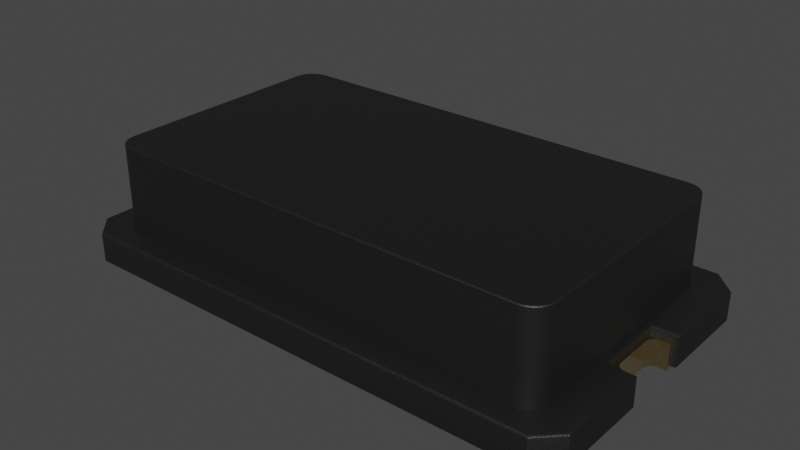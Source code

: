 # Source: Resonator_SMD_Abracon_ABM7_6x3.5x1.4mm.blend  (saved by Blender 4.1.23; exported with 4.5.12 LTS)
import bpy
from mathutils import Matrix  # noqa: F401  (used for matrix-valued properties, if any)

bpy.ops.wm.read_factory_settings(use_empty=True)
scene = bpy.context.scene
scene.name = 'Scene'

# ---- collections
col_collection = bpy.data.collections.new('Collection'); scene.collection.children.link(col_collection)

# ---- materials (node trees are filled in below, after node groups)
mat_plastic_matte_black = bpy.data.materials.new('plastic_matte_black')
mat_plastic_matte_black.use_transparent_shadow = False
mat_plastic_matte_black.preview_render_type = 'CUBE'
mat_metal_goldpins_1 = bpy.data.materials.new('metal_goldpins_1')
mat_metal_goldpins_1.alpha_threshold = 0.0
mat_metal_goldpins_1.use_transparent_shadow = False
mat_metal_goldpins_1.preview_render_type = 'CUBE'
mat_metal_goldpins_1.diffuse_color = (0.5, 0.4018, 0.08046, 1.0)
mat_metal_goldpins_1.specular_color = (0.01, 0.05, 0.01)
mat_metal_goldpins_1.roughness = 0.5

# ---- material node trees
mat_plastic_matte_black.use_nodes = True; mat_plastic_matte_black.node_tree.nodes.clear()
_N = mat_plastic_matte_black.node_tree.nodes; _L = mat_plastic_matte_black.node_tree.links
n0 = _N.new('ShaderNodeOutputMaterial'); n0.name = 'Material Output'; n0.location = (463, 300)
n1 = _N.new('ShaderNodeBsdfPrincipled'); n1.name = 'Principled BSDF'; n1.location = (173, 300)
n1.distribution = 'GGX'
n1.subsurface_method = 'BURLEY'
n1.inputs[1].default_value = 0.06818
n1.inputs[2].default_value = 0.5182
n1.inputs[3].default_value = 1.45
n1.inputs[13].default_value = 0.6432
n1.inputs[20].default_value = 0.1027
n1.inputs[27].default_value = (0.0, 0.0, 0.0, 1.0)
n1.inputs[28].default_value = 1.0
n2 = _N.new('ShaderNodeTexCoord'); n2.name = 'Texture Coordinate'; n2.location = (-1001, 105)
n3 = _N.new('ShaderNodeBump'); n3.name = 'Bump'; n3.location = (-135, -86)
n3.inputs[0].default_value = 0.1
n3.inputs[1].default_value = 0.4
n3.inputs[2].default_value = 1.0
n4 = _N.new('ShaderNodeMapping'); n4.name = 'Mapping'; n4.location = (-755, 143)
n4.inputs[3].default_value = (2.0, 2.0, 2.0)
n5 = _N.new('ShaderNodeValToRGB'); n5.name = 'ColorRamp'; n5.location = (-147, 213)
while len(n5.color_ramp.elements) > 1: n5.color_ramp.elements.remove(n5.color_ramp.elements[-1])
n5.color_ramp.elements[0].position = 0.0; n5.color_ramp.elements[0].color = (0.005014, 0.005014, 0.005014, 1.0)
_e = n5.color_ramp.elements.new(0.9955); _e.color = (0.01269, 0.01269, 0.01269, 1.0)
n6 = _N.new('ShaderNodeTexNoise'); n6.name = 'Noise Texture'; n6.location = (-455, 203)
n6.inputs[2].default_value = 200.0
n6.inputs[3].default_value = 5.6
n6.inputs[4].default_value = 0.5208
_L.new(n1.outputs[0], n0.inputs[0])
_L.new(n6.outputs[0], n5.inputs[0])
_L.new(n5.outputs[0], n1.inputs[0])
_L.new(n2.outputs[2], n4.inputs[0])
_L.new(n4.outputs[0], n6.inputs[0])
_L.new(n6.outputs[0], n3.inputs[3])
_L.new(n3.outputs[0], n1.inputs[5])
n0.is_active_output = True
mat_metal_goldpins_1.use_nodes = True; mat_metal_goldpins_1.node_tree.nodes.clear()
_N = mat_metal_goldpins_1.node_tree.nodes; _L = mat_metal_goldpins_1.node_tree.links
n0 = _N.new('ShaderNodeOutputMaterial'); n0.name = 'Material Output'; n0.location = (398, 300)
n1 = _N.new('ShaderNodeBsdfPrincipled'); n1.name = 'Principled BSDF'; n1.location = (108, 300)
n1.distribution = 'GGX'
n1.subsurface_method = 'BURLEY'
n1.inputs[1].default_value = 1.0
n1.inputs[2].default_value = 0.1841
n1.inputs[3].default_value = 1.45
n1.inputs[8].default_value = 1.0
n1.inputs[10].default_value = 0.02727
n1.inputs[13].default_value = 0.475
n1.inputs[20].default_value = 0.2891
n1.inputs[24].default_value = 0.03545
n1.inputs[27].default_value = (0.0, 0.0, 0.0, 1.0)
n1.inputs[28].default_value = 1.0
n2 = _N.new('ShaderNodeMapping'); n2.name = 'Mapping'; n2.location = (-783, 233)
n2.vector_type = 'VECTOR'
n2.inputs[3].default_value = (29.8, 40.0, 1.0)
n3 = _N.new('ShaderNodeTexCoord'); n3.name = 'Texture Coordinate'; n3.location = (-1071, 295)
n4 = _N.new('ShaderNodeTexNoise'); n4.name = 'Noise Texture'; n4.location = (-553, 188)
n4.inputs[3].default_value = 13.2
n4.inputs[4].default_value = 0.8833
n4.inputs[8].default_value = 4.0
n5 = _N.new('ShaderNodeValToRGB'); n5.name = 'ColorRamp'; n5.location = (-286, 264)
while len(n5.color_ramp.elements) > 1: n5.color_ramp.elements.remove(n5.color_ramp.elements[-1])
n5.color_ramp.elements[0].position = 0.3295; n5.color_ramp.elements[0].color = (0.9756, 0.7616, 0.4151, 1.0)
_e = n5.color_ramp.elements.new(0.8); _e.color = (0.2997, 0.2211, 0.05513, 1.0)
n6 = _N.new('ShaderNodeMix'); n6.name = 'Mix'; n6.location = (-62, 180)
n6.data_type = 'RGBA'
n6.inputs[0].default_value = 0.02727
n6.inputs[7].default_value = (0.5518, 0.2626, 0.03915, 1.0)
_L.new(n1.outputs[0], n0.inputs[0])
_L.new(n2.outputs[0], n4.inputs[0])
_L.new(n3.outputs[0], n2.inputs[0])
_L.new(n4.outputs[0], n5.inputs[0])
_L.new(n5.outputs[0], n6.inputs[6])
_L.new(n6.outputs[2], n1.inputs[0])
n0.is_active_output = True

# ---- world
world_world = bpy.data.worlds.new('World'); scene.world = world_world
world_world.use_nodes = True; world_world.node_tree.nodes.clear()
_N = world_world.node_tree.nodes; _L = world_world.node_tree.links
n0 = _N.new('ShaderNodeOutputWorld'); n0.name = 'World Output'; n0.location = (300, 300)
n1 = _N.new('ShaderNodeBackground'); n1.name = 'Background'; n1.location = (10, 300)
n1.inputs[0].default_value = (0.05088, 0.05088, 0.05088, 1.0)
_L.new(n1.outputs[0], n0.inputs[0])
n0.is_active_output = True
world_world.color = (0.05088, 0.05088, 0.05088)
world_world.use_sun_shadow = False
world_world.sun_shadow_jitter_overblur = 0.0

# ---- meshes
me_shape_9_indexedfaceset_006 = bpy.data.meshes.new('SHAPE_9_IndexedFaceSet.006')
me_shape_9_indexedfaceset_006.from_pydata([(1.102, -0.689, 0.007874), (-1.102, -0.689, 0.007874), (-1.201, -0.5906, 0.007874), (-1.201, -0.1575, 0.007874), (-1.083, -0.1575, 0.007874), (-1.201, 0.5906, 0.007874), (-1.102, 0.689, 0.007874), (1.083, 0.1575, 0.007874), (1.201, -0.1575, 0.007874), (1.083, -0.1575, 0.007874), (1.201, 0.1575, 0.007874), (1.201, 0.5906, 0.007874), (1.102, 0.689, 0.007874), (-1.201, 0.1575, 0.007874), (-1.083, 0.1575, 0.007874), (1.201, -0.5906, 0.007874), (-1.06, -0.5176, 0.1457), (-1.06, 0.5176, 0.1457), (-1.05, 0.5413, 0.1457), (-1.034, 0.5617, 0.1457), (-1.014, 0.5774, 0.1457), (-0.99, 0.5872, 0.1457), (0.99, 0.5872, 0.1457), (1.014, 0.5774, 0.1457), (1.034, 0.5617, 0.1457), (1.05, 0.5413, 0.1457), (1.06, -0.5176, 0.1457), (1.05, -0.5413, 0.1457), (1.034, -0.5617, 0.1457), (0.9646, -0.5906, 0.1457), (-1.063, -0.4921, 0.1457), (-0.99, -0.5872, 0.1457), (-1.014, -0.5774, 0.1457), (-1.034, -0.5617, 0.1457), (-1.05, -0.5413, 0.1457), (-0.9646, -0.5906, 0.1457), (1.014, -0.5774, 0.1457), (0.99, -0.5872, 0.1457), (1.063, -0.4921, 0.1457), (1.063, 0.4921, 0.1457), (0.9646, 0.5906, 0.1457), (1.06, 0.5176, 0.1457), (-0.9646, 0.5906, 0.1457), (-1.063, 0.4921, 0.1457), (1.108, -0.1102, 0.0), (1.114, -0.1184, 0.0), (1.122, -0.1246, 0.0), (1.142, -0.1299, 0.0), (1.181, -0.3937, 0.0), (0.5906, 0.3937, 0.0), (1.142, 0.1299, 0.0), (1.122, 0.1246, 0.0), (1.114, 0.1184, 0.0), (1.142, -0.1299, 0.1181), (1.132, -0.1286, 0.1181), (1.122, -0.1246, 0.1181), (1.108, -0.1102, 0.1181), (1.104, -0.1007, 0.0), (1.132, -0.1286, 0.0), (1.102, -0.09055, 0.1181), (1.102, -0.09055, 0.0), (1.102, 0.09055, 0.0), (1.102, 0.09055, 0.1181), (1.108, 0.1102, 0.1181), (1.142, 0.1299, 0.1181), (1.132, 0.1286, 0.0), (1.108, 0.1102, 0.0), (1.104, 0.1007, 0.0), (1.181, 0.1299, 0.1181), (1.181, 0.1299, 0.0), (1.181, 0.3937, 0.0), (1.181, 0.3937, 0.1181), (0.5906, -0.3937, 0.1181), (0.5906, -0.3937, 0.0), (1.181, -0.1299, 0.0), (1.181, -0.1299, 0.1181), (1.181, -0.3937, 0.1181), (1.114, -0.1184, 0.1181), (1.104, -0.1007, 0.1181), (1.104, 0.1007, 0.1181), (1.114, 0.1184, 0.1181), (1.122, 0.1246, 0.1181), (1.132, 0.1286, 0.1181), (0.5906, 0.3937, 0.1181), (-1.181, -0.1299, 0.0), (-1.142, -0.1299, 0.0), (-1.122, -0.1246, 0.0), (-1.114, -0.1184, 0.0), (-1.108, -0.1102, 0.0), (-1.104, -0.1007, 0.0), (-1.102, 0.09055, 0.0), (-1.132, 0.1286, 0.0), (-1.181, 0.1299, 0.0), (-1.181, -0.1299, 0.1181), (-1.181, -0.3937, 0.1181), (-1.181, -0.3937, 0.0), (-0.5906, -0.3937, 0.0), (-0.5906, -0.3937, 0.1181), (-0.5906, 0.3937, 0.0), (-0.5906, 0.3937, 0.1181), (-1.181, 0.3937, 0.0), (-1.181, 0.1299, 0.1181), (-1.104, 0.1007, 0.0), (-1.108, 0.1102, 0.0), (-1.114, 0.1184, 0.0), (-1.122, 0.1246, 0.0), (-1.142, 0.1299, 0.0), (-1.142, 0.1299, 0.1181), (-1.108, 0.1102, 0.1181), (-1.132, 0.1286, 0.1181), (-1.102, -0.09055, 0.0), (-1.142, -0.1299, 0.1181), (-1.132, -0.1286, 0.0), (-1.132, -0.1286, 0.1181), (-1.102, 0.09055, 0.1181), (-1.104, 0.1007, 0.1181), (-1.114, 0.1184, 0.1181), (-1.122, 0.1246, 0.1181), (-1.102, -0.09055, 0.1181), (-1.122, -0.1246, 0.1181), (-1.114, -0.1184, 0.1181), (-1.108, -0.1102, 0.1181), (-1.104, -0.1007, 0.1181), (-1.181, 0.3937, 0.1181), (1.081, -0.1714, 0.1457), (1.083, -0.1575, 0.134), (1.082, -0.1645, 0.1441), (1.083, -0.1594, 0.1398), (1.083, 0.1575, 0.134), (1.082, 0.172, 0.1457), (1.083, 0.1594, 0.1398), (1.082, 0.1647, 0.1441), (1.195, 0.1721, 0.1457), (1.201, 0.1575, 0.134), (1.198, 0.1648, 0.1441), (1.2, 0.1594, 0.1398), (1.195, 0.5803, 0.1457), (1.201, 0.5906, 0.134), (1.198, 0.5854, 0.1441), (1.2, 0.5892, 0.1398), (1.098, 0.6773, 0.1457), (1.102, 0.689, 0.134), (1.1, 0.6832, 0.1441), (1.102, 0.6874, 0.1398), (-1.098, 0.6773, 0.1457), (-1.102, 0.689, 0.134), (-1.1, 0.6832, 0.1441), (-1.102, 0.6874, 0.1398), (-1.195, 0.1715, 0.1457), (-1.201, 0.1575, 0.134), (-1.198, 0.1645, 0.1441), (-1.2, 0.1594, 0.1398), (-1.201, 0.5906, 0.134), (-1.195, 0.5801, 0.1457), (-1.2, 0.5892, 0.1398), (-1.198, 0.5853, 0.1441), (-1.081, 0.1714, 0.1457), (-1.083, 0.1575, 0.134), (-1.082, 0.1645, 0.1441), (-1.083, 0.1594, 0.1398), (-1.082, -0.172, 0.1457), (-1.083, -0.1575, 0.134), (-1.082, -0.1647, 0.1441), (-1.083, -0.1594, 0.1398), (1.201, -0.5906, 0.134), (1.195, -0.5801, 0.1457), (1.2, -0.5892, 0.1398), (1.198, -0.5853, 0.1441), (-1.098, -0.6773, 0.1457), (-1.102, -0.689, 0.134), (-1.1, -0.6832, 0.1441), (-1.102, -0.6874, 0.1398), (-1.201, -0.5906, 0.134), (-1.195, -0.5803, 0.1457), (-1.2, -0.5892, 0.1398), (-1.198, -0.5854, 0.1441), (1.098, -0.6773, 0.1457), (1.102, -0.689, 0.134), (1.1, -0.6832, 0.1441), (1.102, -0.6874, 0.1398), (1.195, -0.1715, 0.1457), (1.201, -0.1575, 0.134), (1.198, -0.1645, 0.1441), (1.2, -0.1594, 0.1398), (-1.201, -0.1575, 0.134), (-1.195, -0.1721, 0.1457), (-1.2, -0.1594, 0.1398), (-1.198, -0.1648, 0.1441), (-1.058, -0.4918, 0.5459), (-1.063, -0.4921, 0.5406), (-1.061, -0.492, 0.5443), (-0.9887, -0.582, 0.5459), (-0.99, -0.5872, 0.5406), (-0.9896, -0.5857, 0.5443), (-1.011, -0.5727, 0.5459), (-1.014, -0.5774, 0.5406), (-1.013, -0.576, 0.5443), (-1.03, -0.5579, 0.5459), (-1.034, -0.5617, 0.5406), (-1.033, -0.5606, 0.5443), (-1.05, -0.5413, 0.5406), (-1.045, -0.5387, 0.5459), (-1.048, -0.5406, 0.5443), (-1.06, -0.5176, 0.5406), (-1.054, -0.5162, 0.5459), (-1.058, -0.5172, 0.5443), (1.058, -0.4918, 0.5459), (1.063, -0.4921, 0.5406), (1.061, -0.492, 0.5443), (1.06, -0.5176, 0.5406), (1.054, -0.5162, 0.5459), (1.058, -0.5172, 0.5443), (1.034, -0.5617, 0.5406), (1.03, -0.5579, 0.5459), (1.033, -0.5606, 0.5443), (1.058, 0.4918, 0.5459), (1.063, 0.4921, 0.5406), (1.061, 0.492, 0.5443), (0.9642, 0.5852, 0.5459), (0.9646, 0.5906, 0.5406), (0.9645, 0.589, 0.5443), (1.03, 0.5579, 0.5459), (1.034, 0.5617, 0.5406), (1.033, 0.5606, 0.5443), (1.05, 0.5413, 0.5406), (1.045, 0.5387, 0.5459), (1.048, 0.5406, 0.5443), (-1.045, 0.5387, 0.5459), (-1.05, 0.5413, 0.5406), (-1.048, 0.5406, 0.5443), (-1.011, 0.5727, 0.5459), (-1.014, 0.5774, 0.5406), (-1.013, 0.576, 0.5443), (-0.99, 0.5872, 0.5406), (-0.9887, 0.582, 0.5459), (-0.9896, 0.5857, 0.5443), (-0.9646, -0.5906, 0.5406), (-0.9642, -0.5852, 0.5459), (-0.9645, -0.589, 0.5443), (0.9642, -0.5852, 0.5459), (0.9646, -0.5906, 0.5406), (0.9645, -0.589, 0.5443), (1.045, -0.5387, 0.5459), (1.05, -0.5413, 0.5406), (1.048, -0.5406, 0.5443), (1.011, -0.5727, 0.5459), (1.014, -0.5774, 0.5406), (1.013, -0.576, 0.5443), (0.99, -0.5872, 0.5406), (0.9887, -0.582, 0.5459), (0.9896, -0.5857, 0.5443), (0.9887, 0.582, 0.5459), (0.99, 0.5872, 0.5406), (0.9896, 0.5857, 0.5443), (1.014, 0.5774, 0.5406), (1.011, 0.5727, 0.5459), (1.013, 0.576, 0.5443), (1.054, 0.5162, 0.5459), (1.06, 0.5176, 0.5406), (1.058, 0.5172, 0.5443), (-0.9642, 0.5852, 0.5459), (-0.9646, 0.5906, 0.5406), (-0.9645, 0.589, 0.5443), (-1.058, 0.4918, 0.5459), (-1.063, 0.4921, 0.5406), (-1.061, 0.492, 0.5443), (-1.06, 0.5176, 0.5406), (-1.054, 0.5162, 0.5459), (-1.058, 0.5172, 0.5443), (-1.034, 0.5617, 0.5406), (-1.03, 0.5579, 0.5459), (-1.033, 0.5606, 0.5443)], [], [(9, 15, 8), (9, 0, 15), (11, 7, 10), (12, 7, 11), (4, 1, 0), (4, 2, 1), (4, 0, 9), (3, 2, 4), (14, 9, 7), (14, 4, 9), (5, 13, 14), (6, 7, 12), (6, 14, 7), (6, 5, 14), (165, 176, 27), (8, 164, 181), (180, 38, 124), (184, 2, 3), (39, 124, 38), (7, 125, 128), (10, 7, 128), (11, 10, 133), (11, 133, 137), (136, 132, 39), (137, 141, 12), (140, 136, 25), (140, 40, 42), (145, 5, 6), (145, 152, 5), (144, 19, 18), (152, 149, 5), (14, 13, 149), (14, 149, 157), (43, 156, 148), (157, 161, 4), (30, 160, 156), (161, 184, 3), (160, 30, 185), (1, 2, 172), (0, 1, 169), (30, 16, 173), (176, 168, 35), (1, 172, 169), (36, 176, 37), (8, 15, 164), (0, 169, 177), (185, 30, 173), (34, 33, 168), (184, 172, 2), (32, 168, 33), (31, 168, 32), (27, 176, 28), (16, 34, 173), (177, 164, 15), (5, 149, 13), (18, 17, 153), (157, 4, 14), (17, 43, 153), (144, 20, 19), (144, 18, 153), (21, 20, 144), (42, 21, 144), (43, 148, 153), (177, 15, 0), (181, 9, 8), (35, 168, 31), (28, 176, 36), (176, 35, 29), (176, 29, 37), (180, 165, 38), (165, 27, 26), (34, 168, 173), (165, 26, 38), (39, 132, 129), (10, 128, 133), (137, 12, 11), (136, 39, 41), (141, 6, 12), (140, 23, 22), (140, 24, 23), (140, 42, 144), (136, 41, 25), (141, 145, 6), (140, 25, 24), (140, 22, 40), (161, 3, 4), (30, 156, 43), (39, 129, 124), (181, 125, 9), (269, 19, 20), (31, 236, 35), (34, 200, 198), (32, 192, 31), (33, 195, 32), (30, 203, 16), (207, 26, 209), (248, 37, 240), (246, 36, 248), (252, 22, 23), (243, 26, 27), (252, 23, 254), (248, 36, 37), (219, 22, 252), (246, 28, 36), (212, 28, 246), (209, 26, 243), (39, 38, 207), (39, 207, 216), (216, 41, 39), (224, 24, 25), (254, 23, 222), (224, 25, 258), (264, 17, 266), (258, 25, 41), (219, 261, 42), (29, 35, 236), (233, 21, 42), (233, 42, 261), (231, 20, 21), (228, 18, 19), (231, 21, 233), (266, 17, 18), (264, 30, 43), (33, 198, 195), (16, 203, 200), (34, 198, 33), (16, 200, 34), (266, 18, 228), (29, 236, 240), (269, 20, 231), (31, 192, 236), (32, 195, 192), (264, 43, 17), (240, 37, 29), (258, 41, 216), (212, 27, 28), (207, 38, 26), (243, 27, 212), (219, 42, 40), (219, 40, 22), (222, 24, 224), (222, 23, 24), (228, 19, 269), (47, 48, 74), (58, 48, 47), (46, 48, 58), (45, 48, 46), (73, 60, 61), (73, 57, 60), (73, 44, 57), (73, 45, 44), (73, 48, 45), (70, 50, 69), (70, 65, 50), (70, 51, 65), (70, 52, 51), (49, 66, 52), (49, 67, 66), (49, 61, 67), (49, 73, 61), (49, 52, 70), (78, 59, 60), (78, 60, 57), (56, 57, 44), (56, 78, 57), (77, 44, 45), (77, 56, 44), (55, 45, 46), (55, 77, 45), (54, 46, 58), (54, 55, 46), (53, 58, 47), (53, 54, 58), (61, 59, 62), (61, 60, 59), (82, 64, 50), (82, 50, 65), (81, 65, 51), (81, 82, 65), (80, 51, 52), (80, 81, 51), (63, 52, 66), (63, 80, 52), (79, 66, 67), (79, 63, 66), (62, 67, 61), (62, 79, 67), (69, 64, 68), (69, 50, 64), (70, 68, 71), (70, 69, 68), (71, 49, 70), (71, 83, 49), (83, 73, 49), (83, 72, 73), (48, 72, 76), (48, 73, 72), (74, 76, 75), (74, 48, 76), (75, 47, 74), (75, 53, 47), (77, 76, 72), (55, 76, 77), (56, 77, 72), (54, 76, 55), (78, 56, 72), (59, 78, 72), (53, 76, 54), (75, 76, 53), (62, 72, 83), (62, 59, 72), (79, 62, 83), (63, 79, 83), (80, 63, 83), (71, 81, 80), (71, 82, 81), (71, 64, 82), (71, 68, 64), (71, 80, 83), (87, 95, 96), (86, 95, 87), (88, 87, 96), (89, 88, 96), (112, 95, 86), (110, 89, 96), (85, 95, 112), (84, 95, 85), (90, 96, 98), (90, 110, 96), (102, 90, 98), (103, 102, 98), (104, 103, 98), (100, 105, 104), (100, 91, 105), (100, 106, 91), (100, 92, 106), (100, 104, 98), (111, 84, 85), (111, 93, 84), (93, 94, 95), (93, 95, 84), (96, 95, 94), (96, 94, 97), (98, 96, 97), (98, 97, 99), (99, 100, 98), (99, 123, 100), (123, 92, 100), (123, 101, 92), (106, 92, 101), (106, 101, 107), (115, 114, 90), (115, 90, 102), (108, 102, 103), (108, 115, 102), (116, 103, 104), (116, 108, 103), (117, 104, 105), (117, 116, 104), (109, 105, 91), (109, 117, 105), (107, 91, 106), (107, 109, 91), (114, 110, 90), (114, 118, 110), (111, 85, 112), (113, 112, 86), (113, 111, 112), (119, 86, 87), (119, 113, 86), (120, 87, 88), (120, 119, 87), (121, 88, 89), (121, 120, 88), (122, 89, 110), (122, 121, 89), (118, 122, 110), (111, 94, 93), (113, 94, 111), (119, 94, 113), (120, 94, 119), (97, 118, 114), (97, 120, 121), (97, 121, 122), (97, 122, 118), (97, 94, 120), (123, 116, 117), (123, 117, 109), (123, 109, 107), (123, 107, 101), (99, 114, 115), (99, 115, 108), (99, 108, 116), (99, 116, 123), (99, 97, 114), (30, 189, 203), (264, 189, 30), (129, 132, 134, 131), (131, 134, 135, 130), (130, 135, 133, 128), (149, 152, 154, 151), (151, 154, 155, 150), (150, 155, 153, 148), (169, 172, 174, 171), (171, 174, 175, 170), (170, 175, 173, 168), (168, 176, 178, 170), (170, 178, 179, 171), (171, 179, 177, 169), (172, 184, 186, 174), (174, 186, 187, 175), (175, 187, 185, 173), (165, 180, 182, 167), (167, 182, 183, 166), (166, 183, 181, 164), (125, 181, 183, 127), (127, 183, 182, 126), (126, 182, 180, 124), (124, 129, 131, 126), (126, 131, 130, 127), (127, 130, 128, 125), (132, 136, 138, 134), (134, 138, 139, 135), (135, 139, 137, 133), (136, 140, 142, 138), (138, 142, 143, 139), (139, 143, 141, 137), (145, 141, 143, 147), (147, 143, 142, 146), (146, 142, 140, 144), (144, 153, 155, 146), (146, 155, 154, 147), (147, 154, 152, 145), (148, 156, 158, 150), (150, 158, 159, 151), (151, 159, 157, 149), (156, 160, 162, 158), (158, 162, 163, 159), (159, 163, 161, 157), (184, 161, 163, 186), (186, 163, 162, 187), (187, 162, 160, 185), (176, 165, 167, 178), (178, 167, 166, 179), (179, 166, 164, 177), (7, 9, 125), (198, 200, 202, 199), (199, 202, 201, 197), (200, 203, 205, 202), (202, 205, 204, 201), (195, 198, 199, 196), (196, 199, 197, 194), (192, 195, 196, 193), (193, 196, 194, 191), (207, 209, 211, 208), (208, 211, 210, 206), (222, 224, 226, 223), (223, 226, 225, 221), (231, 233, 235, 232), (232, 235, 234, 230), (240, 236, 238, 241), (241, 238, 237, 239), (246, 248, 250, 247), (247, 250, 249, 245), (264, 266, 268, 265), (265, 268, 267, 263), (252, 254, 256, 253), (253, 256, 255, 251), (248, 240, 241, 250), (250, 241, 239, 249), (189, 264, 265, 190), (190, 265, 263, 188), (236, 192, 193, 238), (238, 193, 191, 237), (203, 189, 190, 205), (205, 190, 188, 204), (243, 212, 214, 244), (244, 214, 213, 242), (212, 246, 247, 214), (214, 247, 245, 213), (209, 243, 244, 211), (211, 244, 242, 210), (216, 207, 208, 217), (217, 208, 206, 215), (254, 222, 223, 256), (256, 223, 221, 255), (258, 216, 217, 259), (259, 217, 215, 257), (224, 258, 259, 226), (226, 259, 257, 225), (219, 252, 253, 220), (220, 253, 251, 218), (261, 219, 220, 262), (262, 220, 218, 260), (228, 269, 271, 229), (229, 271, 270, 227), (233, 261, 262, 235), (235, 262, 260, 234), (269, 231, 232, 271), (271, 232, 230, 270), (266, 228, 229, 268), (268, 229, 227, 267), (197, 201, 204, 188, 263, 267, 227, 270, 230, 234, 260, 218, 251, 255, 221, 225, 257, 215, 206, 210, 242, 213, 245, 249, 239, 237, 191, 194)])
me_shape_9_indexedfaceset_006.polygons.foreach_set('use_smooth', [True] * 403)
me_shape_9_indexedfaceset_006.polygons.foreach_set('material_index', [0, 0, 0, 0, 0, 0, 0, 0, 0, 0, 0, 0, 0, 0, 0, 0, 0, 0, 0, 0, 0, 0, 0, 0, 0, 0, 0, 0, 0, 0, 0, 0, 0, 0, 0, 0, 0, 0, 0, 0, 0, 0, 0, 0, 0, 0, 0, 0, 0, 0, 0, 0, 0, 0, 0, 0, 0, 0, 0, 0, 0, 0, 0, 0, 0, 0, 0, 0, 0, 0, 0, 0, 0, 0, 0, 0, 0, 0, 0, 0, 0, 0, 0, 0, 0, 0, 0, 0, 0, 0, 0, 0, 0, 0, 0, 0, 0, 0, 0, 0, 0, 0, 0, 0, 0, 0, 0, 0, 0, 0, 0, 0, 0, 0, 0, 0, 0, 0, 0, 0, 0, 0, 0, 0, 0, 0, 0, 0, 0, 0, 0, 0, 0, 0, 0, 0, 0, 0, 0, 0, 0, 0, 0, 1, 1, 1, 1, 1, 1, 1, 1, 1, 1, 1, 1, 1, 1, 1, 1, 1, 1, 1, 1, 1, 1, 1, 1, 1, 1, 1, 1, 1, 1, 1, 1, 1, 1, 1, 1, 1, 1, 1, 1, 1, 1, 1, 1, 1, 1, 1, 1, 1, 1, 1, 1, 1, 1, 1, 1, 1, 1, 1, 1, 1, 1, 1, 1, 1, 1, 1, 1, 1, 1, 1, 1, 1, 1, 1, 1, 1, 1, 1, 1, 1, 1, 1, 1, 1, 1, 1, 1, 1, 1, 1, 1, 1, 1, 1, 1, 1, 1, 1, 1, 1, 1, 1, 1, 1, 1, 1, 1, 1, 1, 1, 1, 1, 1, 1, 1, 1, 1, 1, 1, 1, 1, 1, 1, 1, 1, 1, 1, 1, 1, 1, 1, 1, 1, 1, 1, 1, 1, 1, 1, 1, 1, 1, 1, 1, 1, 1, 1, 1, 1, 1, 1, 0, 0, 0, 0, 0, 0, 0, 0, 0, 0, 0, 0, 0, 0, 0, 0, 0, 0, 0, 0, 0, 0, 0, 0, 0, 0, 0, 0, 0, 0, 0, 0, 0, 0, 0, 0, 0, 0, 0, 0, 0, 0, 0, 0, 0, 0, 0, 0, 0, 0, 0, 0, 0, 0, 0, 0, 0, 0, 0, 0, 0, 0, 0, 0, 0, 0, 0, 0, 0, 0, 0, 0, 0, 0, 0, 0, 0, 0, 0, 0, 0, 0, 0, 0, 0, 0, 0, 0, 0, 0, 0, 0, 0, 0, 0, 0, 0, 0, 0, 0, 0, 0, 0, 0, 0, 0, 0, 0])
_k = set([(0, 1), (0, 15), (0, 177), (1, 2), (1, 169), (2, 3), (2, 172), (3, 4), (3, 184), (4, 14), (4, 161), (5, 6), (5, 13), (5, 152), (6, 12), (6, 145), (7, 9), (7, 10), (7, 128), (8, 9), (8, 15), (8, 181), (9, 125), (10, 11), (10, 133), (11, 12), (11, 137), (12, 141), (13, 14), (13, 149), (14, 157), (15, 164), (16, 30), (16, 34), (17, 18), (17, 43), (18, 19), (19, 20), (20, 21), (21, 42), (22, 23), (22, 40), (23, 24), (24, 25), (25, 41), (26, 27), (26, 38), (27, 28), (28, 36), (29, 35), (29, 37), (30, 43), (31, 32), (31, 35), (32, 33), (33, 34), (36, 37), (38, 39), (39, 41), (40, 42), (44, 45), (44, 57), (45, 46), (46, 58), (47, 58), (47, 74), (48, 73), (48, 74), (48, 76), (49, 70), (49, 73), (49, 83), (50, 65), (50, 69), (51, 52), (51, 65), (52, 66), (53, 54), (53, 75), (54, 55), (55, 77), (56, 77), (56, 78), (57, 60), (59, 62), (59, 78), (60, 61), (61, 67), (62, 79), (63, 79), (63, 80), (64, 68), (64, 82), (66, 67), (68, 69), (68, 71), (69, 70), (70, 71), (71, 83), (72, 73), (72, 76), (72, 83), (74, 75), (75, 76), (80, 81), (81, 82), (84, 85), (84, 93), (84, 95), (85, 112), (86, 87), (86, 112), (87, 88), (88, 89), (89, 110), (90, 102), (90, 110), (91, 105), (91, 106), (92, 100), (92, 101), (92, 106), (93, 94), (93, 111), (94, 95), (94, 97), (95, 96), (96, 97), (96, 98), (97, 99), (98, 99), (98, 100), (99, 123), (100, 123), (101, 107), (101, 123), (102, 103), (103, 104), (104, 105), (107, 109), (108, 115), (108, 116), (109, 117), (111, 113), (113, 119), (114, 115), (114, 118), (116, 117), (118, 122), (119, 120), (120, 121), (121, 122), (124, 126), (124, 129), (125, 127), (126, 127), (127, 183), (128, 130), (129, 131), (130, 131), (130, 135), (133, 135), (134, 135), (134, 138), (137, 139), (138, 139), (139, 143), (141, 143), (142, 143), (142, 146), (145, 147), (146, 147), (147, 154), (148, 150), (149, 151), (150, 151), (150, 155), (151, 159), (152, 154), (154, 155), (156, 158), (156, 160), (157, 159), (158, 159), (160, 162), (161, 163), (162, 163), (163, 186), (164, 166), (166, 167), (166, 179), (167, 182), (169, 171), (170, 171), (170, 178), (171, 174), (172, 174), (174, 175), (175, 187), (177, 179), (178, 179), (180, 182), (181, 183), (182, 183), (184, 186), (186, 187), (188, 204), (188, 263), (189, 203), (189, 264), (191, 194), (191, 237), (192, 195), (192, 236), (194, 197), (195, 198), (197, 201), (198, 200), (200, 203), (201, 204), (206, 210), (206, 215), (207, 209), (207, 216), (209, 243), (210, 242), (212, 243), (212, 246), (213, 242), (213, 245), (215, 257), (216, 258), (218, 251), (218, 260), (219, 252), (219, 261), (221, 225), (221, 255), (222, 224), (222, 254), (224, 258), (225, 257), (227, 267), (227, 270), (228, 266), (228, 269), (230, 234), (230, 270), (231, 233), (231, 269), (233, 261), (234, 260), (236, 240), (237, 239), (239, 249), (240, 248), (245, 249), (246, 248), (251, 255), (252, 254), (263, 267), (264, 266)])
me_shape_9_indexedfaceset_006.attributes.new('sharp_edge', 'BOOLEAN', 'EDGE').data.foreach_set('value', [ (min(e.vertices), max(e.vertices)) in _k for e in me_shape_9_indexedfaceset_006.edges])
_uv = me_shape_9_indexedfaceset_006.uv_layers.new(name='UVMap')
_uv.uv.foreach_set('vector', [0.9507, 0.4349, 0.9999, 0.2546, 0.9999, 0.4349, 0.9507, 0.4349, 0.9589, 0.2136, 0.9999, 0.2546, 0.9999, 0.7464, 0.9507, 0.5661, 0.9999, 0.5661, 0.9589, 0.7874, 0.9507, 0.5661, 0.9999, 0.7464, 0.04907, 0.4349, 0.04088, 0.2136, 0.9589, 0.2136, 0.04907, 0.4349, -0.0001064, 0.2546, 0.04088, 0.2136, 0.04907, 0.4349, 0.9589, 0.2136, 0.9507, 0.4349, -0.0001064, 0.4349, -0.0001064, 0.2546, 0.04907, 0.4349, 0.04907, 0.5661, 0.9507, 0.4349, 0.9507, 0.5661, 0.04907, 0.5661, 0.04907, 0.4349, 0.9507, 0.4349, -0.0001064, 0.7464, -0.0001064, 0.5661, 0.04907, 0.5661, 0.04088, 0.7874, 0.9507, 0.5661, 0.9589, 0.7874, 0.04088, 0.7874, 0.04907, 0.5661, 0.9507, 0.5661, 0.04088, 0.7874, -0.0001064, 0.7464, 0.04907, 0.5661, 0.9974, 0.2589, 0.9569, 0.2184, 0.937, 0.2751, 0.4349, 0.4499, 0.2546, 0.5025, 0.4349, 0.5025, 0.9975, 0.4291, 0.9425, 0.2956, 0.9502, 0.4291, 0.4349, 0.5025, 0.2546, 0.4499, 0.4349, 0.4499, 0.9425, 0.7054, 0.9502, 0.4291, 0.9425, 0.2956, 0.5661, 0.4499, 0.4349, 0.5025, 0.5661, 0.5025, 0.9999, 0.4499, 0.9507, 0.4499, 0.9507, 0.5025, 0.7464, 0.4499, 0.5661, 0.4499, 0.5661, 0.5025, 0.7464, 0.4499, 0.5661, 0.5025, 0.7464, 0.5025, 0.9973, 0.7421, 0.9974, 0.5721, 0.9425, 0.7054, 0.9999, 0.5025, 0.9589, 0.5025, 0.9589, 0.4499, 0.9569, 0.7825, 0.9973, 0.7421, 0.937, 0.7259, 0.9569, 0.7825, 0.9015, 0.7464, 0.09825, 0.7464, 0.04088, 0.5025, -0.0001064, 0.4499, 0.04088, 0.4499, 0.04088, 0.5025, -0.0001064, 0.5025, -0.0001064, 0.4499, 0.04288, 0.7825, 0.06927, 0.7344, 0.06276, 0.7259, 0.7464, 0.5025, 0.5661, 0.5025, 0.7464, 0.4499, 0.04907, 0.4499, -0.0001064, 0.4499, -0.0001064, 0.5025, 0.04907, 0.4499, -0.0001064, 0.5025, 0.04907, 0.5025, 0.05727, 0.7054, 0.0496, 0.5719, 0.002303, 0.5719, 0.5661, 0.5025, 0.4349, 0.5025, 0.4349, 0.4499, 0.05727, 0.2956, 0.04943, 0.4289, 0.0496, 0.5719, 0.04907, 0.5025, -0.0001064, 0.5025, -0.0001064, 0.4499, 0.04943, 0.4289, 0.05727, 0.2956, 0.002392, 0.4288, 0.04088, 0.4499, -0.0001064, 0.4499, -0.0001064, 0.5025, 0.9589, 0.4499, 0.04088, 0.4499, 0.04088, 0.5025, 0.05727, 0.2956, 0.05867, 0.285, 0.002482, 0.2588, 0.9569, 0.2184, 0.04288, 0.2184, 0.09825, 0.2546, 0.04088, 0.4499, -0.0001064, 0.5025, 0.04088, 0.5025, 0.922, 0.2601, 0.9569, 0.2184, 0.9121, 0.256, 0.4349, 0.4499, 0.2546, 0.4499, 0.2546, 0.5025, 0.9589, 0.4499, 0.04088, 0.5025, 0.9589, 0.5025, 0.002392, 0.4288, 0.05727, 0.2956, 0.002482, 0.2588, 0.06276, 0.2751, 0.06927, 0.2666, 0.04288, 0.2184, 0.4349, 0.5025, 0.2546, 0.5025, 0.2546, 0.4499, 0.07776, 0.2601, 0.04288, 0.2184, 0.06927, 0.2666, 0.08765, 0.256, 0.04288, 0.2184, 0.07776, 0.2601, 0.937, 0.2751, 0.9569, 0.2184, 0.9305, 0.2666, 0.05867, 0.285, 0.06276, 0.2751, 0.002482, 0.2588, 0.9589, 0.5025, 0.9999, 0.5025, 0.9999, 0.4499, 0.7464, 0.4499, 0.5661, 0.5025, 0.5661, 0.4499, 0.06276, 0.7259, 0.05867, 0.716, 0.002396, 0.742, 0.5661, 0.5025, 0.4349, 0.4499, 0.5661, 0.4499, 0.05867, 0.716, 0.05727, 0.7054, 0.002396, 0.742, 0.04288, 0.7825, 0.07776, 0.7409, 0.06927, 0.7344, 0.04288, 0.7825, 0.06276, 0.7259, 0.002396, 0.742, 0.08765, 0.745, 0.07776, 0.7409, 0.04288, 0.7825, 0.09825, 0.7464, 0.08765, 0.745, 0.04288, 0.7825, 0.05727, 0.7054, 0.002303, 0.5719, 0.002396, 0.742, 0.9589, 0.5025, 0.9999, 0.4499, 0.9589, 0.4499, 0.9999, 0.5025, 0.9507, 0.4499, 0.9999, 0.4499, 0.09825, 0.2546, 0.04288, 0.2184, 0.08765, 0.256, 0.9305, 0.2666, 0.9569, 0.2184, 0.922, 0.2601, 0.9569, 0.2184, 0.09825, 0.2546, 0.9015, 0.2546, 0.9569, 0.2184, 0.9015, 0.2546, 0.9121, 0.256, 0.9975, 0.4291, 0.9974, 0.2589, 0.9425, 0.2956, 0.9974, 0.2589, 0.937, 0.2751, 0.9411, 0.285, 0.06276, 0.2751, 0.04288, 0.2184, 0.002482, 0.2588, 0.9974, 0.2589, 0.9411, 0.285, 0.9425, 0.2956, 0.9425, 0.7054, 0.9974, 0.5721, 0.9504, 0.5721, 0.9999, 0.4499, 0.9507, 0.5025, 0.9999, 0.5025, 0.9999, 0.5025, 0.9589, 0.4499, 0.9999, 0.4499, 0.9973, 0.7421, 0.9425, 0.7054, 0.9411, 0.716, 0.9589, 0.5025, 0.04088, 0.4499, 0.9589, 0.4499, 0.9569, 0.7825, 0.922, 0.7409, 0.9121, 0.745, 0.9569, 0.7825, 0.9305, 0.7344, 0.922, 0.7409, 0.9569, 0.7825, 0.09825, 0.7464, 0.04288, 0.7825, 0.9973, 0.7421, 0.9411, 0.716, 0.937, 0.7259, 0.9589, 0.5025, 0.04088, 0.5025, 0.04088, 0.4499, 0.9569, 0.7825, 0.937, 0.7259, 0.9305, 0.7344, 0.9569, 0.7825, 0.9121, 0.745, 0.9015, 0.7464, 0.04907, 0.5025, -0.0001064, 0.4499, 0.04907, 0.4499, 0.05727, 0.2956, 0.0496, 0.5719, 0.05727, 0.7054, 0.9425, 0.7054, 0.9504, 0.5721, 0.9502, 0.4291, 0.9999, 0.5025, 0.9507, 0.5025, 0.9507, 0.4499, 0.06927, 0.6718, 0.06927, 0.5073, 0.07776, 0.5073, 0.08765, 0.5073, 0.09825, 0.6718, 0.09825, 0.5073, 0.2751, 0.5073, 0.2751, 0.6718, 0.2666, 0.6718, 0.07776, 0.5073, 0.08765, 0.6718, 0.08765, 0.5073, 0.06927, 0.5073, 0.07776, 0.6718, 0.07776, 0.5073, 0.2956, 0.5073, 0.285, 0.6718, 0.285, 0.5073, 0.2956, 0.6718, 0.285, 0.5073, 0.285, 0.6718, 0.9121, 0.6718, 0.9121, 0.5073, 0.9015, 0.6718, 0.922, 0.6718, 0.922, 0.5073, 0.9121, 0.6718, 0.9121, 0.6718, 0.9121, 0.5073, 0.922, 0.5073, 0.2751, 0.6718, 0.285, 0.5073, 0.2751, 0.5073, 0.9121, 0.6718, 0.922, 0.5073, 0.922, 0.6718, 0.9121, 0.6718, 0.922, 0.5073, 0.9121, 0.5073, 0.9015, 0.6718, 0.9121, 0.5073, 0.9121, 0.6718, 0.922, 0.6718, 0.9305, 0.5073, 0.922, 0.5073, 0.9305, 0.6718, 0.9305, 0.5073, 0.922, 0.6718, 0.285, 0.6718, 0.285, 0.5073, 0.2751, 0.6718, 0.7054, 0.5073, 0.2956, 0.5073, 0.2956, 0.6718, 0.7054, 0.5073, 0.2956, 0.6718, 0.7054, 0.6718, 0.7054, 0.6718, 0.716, 0.5073, 0.7054, 0.5073, 0.7259, 0.6718, 0.7344, 0.5073, 0.7259, 0.5073, 0.922, 0.6718, 0.922, 0.5073, 0.9305, 0.6718, 0.7259, 0.6718, 0.7259, 0.5073, 0.716, 0.6718, 0.7054, 0.6718, 0.716, 0.5073, 0.716, 0.6718, 0.716, 0.6718, 0.7259, 0.5073, 0.716, 0.5073, 0.9015, 0.6718, 0.09825, 0.6718, 0.09825, 0.5073, 0.9015, 0.5073, 0.09825, 0.5073, 0.09825, 0.6718, 0.08765, 0.6718, 0.08765, 0.5073, 0.09825, 0.5073, 0.08765, 0.6718, 0.09825, 0.5073, 0.09825, 0.6718, 0.07776, 0.6718, 0.07776, 0.5073, 0.08765, 0.5073, 0.7259, 0.6718, 0.7259, 0.5073, 0.7344, 0.5073, 0.07776, 0.6718, 0.08765, 0.5073, 0.08765, 0.6718, 0.716, 0.6718, 0.716, 0.5073, 0.7259, 0.5073, 0.7054, 0.6718, 0.2956, 0.5073, 0.7054, 0.5073, 0.06927, 0.5073, 0.06927, 0.6718, 0.07776, 0.6718, 0.285, 0.5073, 0.285, 0.6718, 0.2751, 0.6718, 0.2751, 0.5073, 0.2666, 0.6718, 0.2666, 0.5073, 0.285, 0.5073, 0.2751, 0.6718, 0.2751, 0.5073, 0.716, 0.6718, 0.7259, 0.5073, 0.7259, 0.6718, 0.9015, 0.5073, 0.09825, 0.6718, 0.9015, 0.6718, 0.06927, 0.6718, 0.07776, 0.5073, 0.07776, 0.6718, 0.08765, 0.5073, 0.08765, 0.6718, 0.09825, 0.6718, 0.07776, 0.5073, 0.07776, 0.6718, 0.08765, 0.6718, 0.7054, 0.6718, 0.7054, 0.5073, 0.716, 0.5073, 0.9015, 0.6718, 0.9121, 0.5073, 0.9015, 0.5073, 0.716, 0.6718, 0.716, 0.5073, 0.7054, 0.6718, 0.2666, 0.6718, 0.2751, 0.5073, 0.2666, 0.5073, 0.2956, 0.6718, 0.2956, 0.5073, 0.285, 0.5073, 0.2751, 0.6718, 0.2751, 0.5073, 0.2666, 0.6718, 0.9015, 0.6718, 0.09825, 0.5073, 0.9015, 0.5073, 0.9015, 0.6718, 0.9015, 0.5073, 0.9121, 0.5073, 0.7344, 0.6718, 0.7344, 0.5073, 0.7259, 0.6718, 0.9305, 0.6718, 0.922, 0.5073, 0.9305, 0.5073, 0.7259, 0.6718, 0.7344, 0.5073, 0.7344, 0.6718, 0.9753, 0.4464, 0.9917, 0.3366, 0.9917, 0.4464, 0.9711, 0.4469, 0.9917, 0.3366, 0.9753, 0.4464, 0.9671, 0.4486, 0.9917, 0.3366, 0.9711, 0.4469, 0.9637, 0.4512, 0.9917, 0.3366, 0.9671, 0.4486, 0.7458, 0.3366, 0.9589, 0.4628, 0.9589, 0.5382, 0.7458, 0.3366, 0.9595, 0.4585, 0.9589, 0.4628, 0.7458, 0.3366, 0.9611, 0.4546, 0.9595, 0.4585, 0.7458, 0.3366, 0.9637, 0.4512, 0.9611, 0.4546, 0.7458, 0.3366, 0.9917, 0.3366, 0.9637, 0.4512, 0.9917, 0.6644, 0.9753, 0.5546, 0.9917, 0.5546, 0.9917, 0.6644, 0.9711, 0.554, 0.9753, 0.5546, 0.9917, 0.6644, 0.9671, 0.5524, 0.9711, 0.554, 0.9917, 0.6644, 0.9637, 0.5498, 0.9671, 0.5524, 0.7458, 0.6644, 0.9611, 0.5464, 0.9637, 0.5498, 0.7458, 0.6644, 0.9595, 0.5424, 0.9611, 0.5464, 0.7458, 0.6644, 0.9589, 0.5382, 0.9595, 0.5424, 0.7458, 0.6644, 0.7458, 0.3366, 0.9589, 0.5382, 0.7458, 0.6644, 0.9637, 0.5498, 0.9917, 0.6644, 0.4585, 0.4958, 0.4628, 0.4958, 0.4628, 0.4467, 0.4585, 0.4958, 0.4628, 0.4467, 0.4585, 0.4467, 0.4546, 0.4958, 0.4585, 0.4467, 0.4546, 0.4467, 0.4546, 0.4958, 0.4585, 0.4958, 0.4585, 0.4467, 0.4512, 0.4958, 0.4546, 0.4467, 0.4512, 0.4467, 0.4512, 0.4958, 0.4546, 0.4958, 0.4546, 0.4467, 0.9671, 0.4958, 0.9637, 0.4467, 0.9671, 0.4467, 0.9671, 0.4958, 0.9637, 0.4958, 0.9637, 0.4467, 0.9711, 0.4958, 0.9671, 0.4467, 0.9711, 0.4467, 0.9711, 0.4958, 0.9671, 0.4958, 0.9671, 0.4467, 0.9753, 0.4958, 0.9711, 0.4467, 0.9753, 0.4467, 0.9753, 0.4958, 0.9711, 0.4958, 0.9711, 0.4467, 0.5382, 0.4467, 0.4628, 0.4958, 0.5382, 0.4958, 0.5382, 0.4467, 0.4628, 0.4467, 0.4628, 0.4958, 0.9711, 0.4958, 0.9753, 0.4958, 0.9753, 0.4467, 0.9711, 0.4958, 0.9753, 0.4467, 0.9711, 0.4467, 0.9671, 0.4958, 0.9711, 0.4467, 0.9671, 0.4467, 0.9671, 0.4958, 0.9711, 0.4958, 0.9711, 0.4467, 0.9637, 0.4958, 0.9671, 0.4467, 0.9637, 0.4467, 0.9637, 0.4958, 0.9671, 0.4958, 0.9671, 0.4467, 0.5464, 0.4958, 0.5498, 0.4467, 0.5464, 0.4467, 0.5464, 0.4958, 0.5498, 0.4958, 0.5498, 0.4467, 0.5424, 0.4958, 0.5464, 0.4467, 0.5424, 0.4467, 0.5424, 0.4958, 0.5464, 0.4958, 0.5464, 0.4467, 0.5382, 0.4958, 0.5424, 0.4467, 0.5382, 0.4467, 0.5382, 0.4958, 0.5424, 0.4958, 0.5424, 0.4467, 0.9917, 0.4467, 0.9753, 0.4958, 0.9917, 0.4958, 0.9917, 0.4467, 0.9753, 0.4467, 0.9753, 0.4958, 0.6644, 0.4467, 0.5546, 0.4958, 0.6644, 0.4958, 0.6644, 0.4467, 0.5546, 0.4467, 0.5546, 0.4958, 0.9917, 0.4958, 0.7458, 0.4467, 0.9917, 0.4467, 0.9917, 0.4958, 0.7458, 0.4958, 0.7458, 0.4467, 0.6644, 0.4958, 0.3366, 0.4467, 0.6644, 0.4467, 0.6644, 0.4958, 0.3366, 0.4958, 0.3366, 0.4467, 0.9917, 0.4467, 0.7458, 0.4958, 0.9917, 0.4958, 0.9917, 0.4467, 0.7458, 0.4467, 0.7458, 0.4958, 0.4464, 0.4467, 0.3366, 0.4958, 0.4464, 0.4958, 0.4464, 0.4467, 0.3366, 0.4467, 0.3366, 0.4958, 0.9917, 0.4958, 0.9753, 0.4467, 0.9917, 0.4467, 0.9917, 0.4958, 0.9753, 0.4958, 0.9753, 0.4467, 0.9637, 0.4512, 0.9917, 0.3366, 0.7458, 0.3366, 0.9671, 0.4486, 0.9917, 0.3366, 0.9637, 0.4512, 0.9611, 0.4546, 0.9637, 0.4512, 0.7458, 0.3366, 0.9711, 0.4469, 0.9917, 0.3366, 0.9671, 0.4486, 0.9595, 0.4585, 0.9611, 0.4546, 0.7458, 0.3366, 0.9589, 0.4628, 0.9595, 0.4585, 0.7458, 0.3366, 0.9753, 0.4464, 0.9917, 0.3366, 0.9711, 0.4469, 0.9917, 0.4464, 0.9917, 0.3366, 0.9753, 0.4464, 0.9589, 0.5382, 0.7458, 0.3366, 0.7458, 0.6644, 0.9589, 0.5382, 0.9589, 0.4628, 0.7458, 0.3366, 0.9595, 0.5424, 0.9589, 0.5382, 0.7458, 0.6644, 0.9611, 0.5464, 0.9595, 0.5424, 0.7458, 0.6644, 0.9637, 0.5498, 0.9611, 0.5464, 0.7458, 0.6644, 0.9917, 0.6644, 0.9671, 0.5524, 0.9637, 0.5498, 0.9917, 0.6644, 0.9711, 0.554, 0.9671, 0.5524, 0.9917, 0.6644, 0.9753, 0.5546, 0.9711, 0.554, 0.9917, 0.6644, 0.9917, 0.5546, 0.9753, 0.5546, 0.9917, 0.6644, 0.9637, 0.5498, 0.7458, 0.6644, 0.03608, 0.4512, 0.00809, 0.3366, 0.254, 0.3366, 0.03268, 0.4486, 0.00809, 0.3366, 0.03608, 0.4512, 0.03868, 0.4546, 0.03608, 0.4512, 0.254, 0.3366, 0.04032, 0.4585, 0.03868, 0.4546, 0.254, 0.3366, 0.02873, 0.4469, 0.00809, 0.3366, 0.03268, 0.4486, 0.04088, 0.4628, 0.04032, 0.4585, 0.254, 0.3366, 0.02448, 0.4464, 0.00809, 0.3366, 0.02873, 0.4469, 0.00809, 0.4464, 0.00809, 0.3366, 0.02448, 0.4464, 0.04088, 0.5382, 0.254, 0.3366, 0.254, 0.6644, 0.04088, 0.5382, 0.04088, 0.4628, 0.254, 0.3366, 0.04032, 0.5424, 0.04088, 0.5382, 0.254, 0.6644, 0.03868, 0.5464, 0.04032, 0.5424, 0.254, 0.6644, 0.03608, 0.5498, 0.03868, 0.5464, 0.254, 0.6644, 0.00809, 0.6644, 0.03268, 0.5524, 0.03608, 0.5498, 0.00809, 0.6644, 0.02873, 0.554, 0.03268, 0.5524, 0.00809, 0.6644, 0.02448, 0.5546, 0.02873, 0.554, 0.00809, 0.6644, 0.00809, 0.5546, 0.02448, 0.5546, 0.00809, 0.6644, 0.03608, 0.5498, 0.254, 0.6644, 0.02448, 0.4958, 0.00809, 0.4467, 0.02448, 0.4467, 0.02448, 0.4958, 0.00809, 0.4958, 0.00809, 0.4467, 0.4464, 0.4958, 0.3366, 0.4958, 0.3366, 0.4467, 0.4464, 0.4958, 0.3366, 0.4467, 0.4464, 0.4467, 0.254, 0.4467, 0.00809, 0.4467, 0.00809, 0.4958, 0.254, 0.4467, 0.00809, 0.4958, 0.254, 0.4958, 0.6644, 0.4467, 0.3366, 0.4467, 0.3366, 0.4958, 0.6644, 0.4467, 0.3366, 0.4958, 0.6644, 0.4958, 0.254, 0.4958, 0.00809, 0.4467, 0.254, 0.4467, 0.254, 0.4958, 0.00809, 0.4958, 0.00809, 0.4467, 0.6644, 0.4958, 0.5546, 0.4467, 0.6644, 0.4467, 0.6644, 0.4958, 0.5546, 0.4958, 0.5546, 0.4467, 0.02448, 0.4467, 0.00809, 0.4467, 0.00809, 0.4958, 0.02448, 0.4467, 0.00809, 0.4958, 0.02448, 0.4958, 0.5424, 0.4958, 0.5382, 0.4958, 0.5382, 0.4467, 0.5424, 0.4958, 0.5382, 0.4467, 0.5424, 0.4467, 0.5464, 0.4958, 0.5424, 0.4467, 0.5464, 0.4467, 0.5464, 0.4958, 0.5424, 0.4958, 0.5424, 0.4467, 0.5498, 0.4958, 0.5464, 0.4467, 0.5498, 0.4467, 0.5498, 0.4958, 0.5464, 0.4958, 0.5464, 0.4467, 0.03268, 0.4958, 0.03608, 0.4467, 0.03268, 0.4467, 0.03268, 0.4958, 0.03608, 0.4958, 0.03608, 0.4467, 0.02873, 0.4958, 0.03268, 0.4467, 0.02873, 0.4467, 0.02873, 0.4958, 0.03268, 0.4958, 0.03268, 0.4467, 0.02448, 0.4958, 0.02873, 0.4467, 0.02448, 0.4467, 0.02448, 0.4958, 0.02873, 0.4958, 0.02873, 0.4467, 0.5382, 0.4958, 0.4628, 0.4467, 0.5382, 0.4467, 0.5382, 0.4958, 0.4628, 0.4958, 0.4628, 0.4467, 0.02448, 0.4958, 0.02448, 0.4467, 0.02873, 0.4467, 0.02873, 0.4958, 0.02873, 0.4467, 0.03268, 0.4467, 0.02873, 0.4958, 0.02448, 0.4958, 0.02873, 0.4467, 0.03268, 0.4958, 0.03268, 0.4467, 0.03608, 0.4467, 0.03268, 0.4958, 0.02873, 0.4958, 0.03268, 0.4467, 0.4512, 0.4958, 0.4512, 0.4467, 0.4546, 0.4467, 0.03608, 0.4958, 0.03268, 0.4958, 0.03608, 0.4467, 0.4546, 0.4958, 0.4546, 0.4467, 0.4585, 0.4467, 0.4546, 0.4958, 0.4512, 0.4958, 0.4546, 0.4467, 0.4585, 0.4958, 0.4585, 0.4467, 0.4628, 0.4467, 0.4585, 0.4958, 0.4546, 0.4958, 0.4585, 0.4467, 0.4628, 0.4958, 0.4585, 0.4958, 0.4628, 0.4467, 0.02448, 0.4464, 0.00809, 0.3366, 0.00809, 0.4464, 0.02873, 0.4469, 0.00809, 0.3366, 0.02448, 0.4464, 0.03268, 0.4486, 0.00809, 0.3366, 0.02873, 0.4469, 0.03608, 0.4512, 0.00809, 0.3366, 0.03268, 0.4486, 0.254, 0.3366, 0.04088, 0.4628, 0.04088, 0.5382, 0.254, 0.3366, 0.03608, 0.4512, 0.03868, 0.4546, 0.254, 0.3366, 0.03868, 0.4546, 0.04032, 0.4585, 0.254, 0.3366, 0.04032, 0.4585, 0.04088, 0.4628, 0.254, 0.3366, 0.00809, 0.3366, 0.03608, 0.4512, 0.00809, 0.6644, 0.03608, 0.5498, 0.03268, 0.5524, 0.00809, 0.6644, 0.03268, 0.5524, 0.02873, 0.554, 0.00809, 0.6644, 0.02873, 0.554, 0.02448, 0.5546, 0.00809, 0.6644, 0.02448, 0.5546, 0.00809, 0.5546, 0.254, 0.6644, 0.04088, 0.5382, 0.04032, 0.5424, 0.254, 0.6644, 0.04032, 0.5424, 0.03868, 0.5464, 0.254, 0.6644, 0.03868, 0.5464, 0.03608, 0.5498, 0.254, 0.6644, 0.03608, 0.5498, 0.00809, 0.6644, 0.254, 0.6644, 0.254, 0.3366, 0.04088, 0.5382, 0.2956, 0.5073, 0.2956, 0.6718, 0.285, 0.6718, 0.7054, 0.6718, 0.2956, 0.6718, 0.2956, 0.5073, 0.9504, 0.5721, 0.9974, 0.5721, 0.9986, 0.5691, 0.9505, 0.5691, 0.9505, 0.5691, 0.9986, 0.5691, 0.9996, 0.5669, 0.9507, 0.5669, 0.9507, 0.5049, 0.9996, 0.5049, 0.9999, 0.5025, 0.9507, 0.5025, 0.5661, 0.5025, 0.7464, 0.5025, 0.7458, 0.5049, 0.5668, 0.5049, 0.5668, 0.5049, 0.7458, 0.5049, 0.7442, 0.5067, 0.569, 0.5067, 0.001098, 0.569, 0.001145, 0.7442, 0.002396, 0.742, 0.002303, 0.5719, 0.04088, 0.5025, -0.0001064, 0.5025, 0.0002404, 0.5049, 0.04115, 0.5049, 0.04115, 0.2142, 0.0002404, 0.2552, 0.001188, 0.2567, 0.04188, 0.216, 0.04188, 0.216, 0.001188, 0.2567, 0.002482, 0.2588, 0.04288, 0.2184, 0.04288, 0.2184, 0.9569, 0.2184, 0.9579, 0.216, 0.04188, 0.216, 0.04188, 0.5067, 0.9579, 0.5067, 0.9586, 0.5049, 0.04115, 0.5049, 0.04115, 0.5049, 0.9586, 0.5049, 0.9589, 0.5025, 0.04088, 0.5025, 0.2546, 0.5025, 0.4349, 0.5025, 0.4341, 0.5049, 0.2552, 0.5049, 0.2552, 0.5049, 0.4341, 0.5049, 0.4319, 0.5067, 0.2567, 0.5067, 0.001188, 0.2567, 0.001143, 0.4319, 0.002392, 0.4288, 0.002482, 0.2588, 0.9974, 0.2589, 0.9975, 0.4291, 0.9987, 0.432, 0.9986, 0.2568, 0.2568, 0.5067, 0.432, 0.5067, 0.4341, 0.5049, 0.2552, 0.5049, 0.2552, 0.5049, 0.4341, 0.5049, 0.4349, 0.5025, 0.2546, 0.5025, 0.9507, 0.5025, 0.9999, 0.5025, 0.9996, 0.5049, 0.9506, 0.5049, 0.9506, 0.4341, 0.9996, 0.4341, 0.9987, 0.432, 0.9504, 0.432, 0.9504, 0.432, 0.9987, 0.432, 0.9975, 0.4291, 0.9502, 0.4291, 0.4291, 0.5073, 0.5721, 0.5073, 0.5691, 0.5067, 0.432, 0.5067, 0.432, 0.5067, 0.5691, 0.5067, 0.5669, 0.5049, 0.4341, 0.5049, 0.4341, 0.5049, 0.5669, 0.5049, 0.5661, 0.5025, 0.4349, 0.5025, 0.9974, 0.5721, 0.9973, 0.7421, 0.9986, 0.7443, 0.9986, 0.5691, 0.5691, 0.5067, 0.7443, 0.5067, 0.7458, 0.5049, 0.5669, 0.5049, 0.5669, 0.5049, 0.7458, 0.5049, 0.7464, 0.5025, 0.5661, 0.5025, 0.9973, 0.7421, 0.9569, 0.7825, 0.9579, 0.7849, 0.9986, 0.7443, 0.9986, 0.7443, 0.9579, 0.7849, 0.9586, 0.7867, 0.9995, 0.7458, 0.9995, 0.5049, 0.9586, 0.5049, 0.9589, 0.5025, 0.9999, 0.5025, 0.04088, 0.5025, 0.9589, 0.5025, 0.9586, 0.5049, 0.04115, 0.5049, 0.04115, 0.5049, 0.9586, 0.5049, 0.9579, 0.5067, 0.04188, 0.5067, 0.04188, 0.7849, 0.9579, 0.7849, 0.9569, 0.7825, 0.04288, 0.7825, 0.04288, 0.7825, 0.002396, 0.742, 0.001145, 0.7442, 0.04188, 0.7849, 0.04188, 0.7849, 0.001145, 0.7442, 0.0002289, 0.7458, 0.04115, 0.7867, 0.04115, 0.5049, 0.0002289, 0.5049, -0.0001064, 0.5025, 0.04088, 0.5025, 0.002303, 0.5719, 0.0496, 0.5719, 0.04934, 0.569, 0.001098, 0.569, 0.001098, 0.569, 0.04934, 0.569, 0.04914, 0.5668, 0.0002164, 0.5668, 0.0002164, 0.5049, 0.04914, 0.5049, 0.04907, 0.5025, -0.0001064, 0.5025, 0.5719, 0.5073, 0.4289, 0.5073, 0.4319, 0.5067, 0.569, 0.5067, 0.569, 0.5067, 0.4319, 0.5067, 0.4341, 0.5049, 0.5668, 0.5049, 0.5668, 0.5049, 0.4341, 0.5049, 0.4349, 0.5025, 0.5661, 0.5025, -0.0001064, 0.5025, 0.04907, 0.5025, 0.04912, 0.5049, 0.0002283, 0.5049, 0.0002283, 0.4341, 0.04912, 0.4341, 0.04925, 0.4319, 0.001143, 0.4319, 0.001143, 0.4319, 0.04925, 0.4319, 0.04943, 0.4289, 0.002392, 0.4288, 0.9569, 0.2184, 0.9974, 0.2589, 0.9986, 0.2568, 0.9579, 0.216, 0.9579, 0.216, 0.9986, 0.2568, 0.9996, 0.2552, 0.9586, 0.2142, 0.9586, 0.5049, 0.9996, 0.5049, 0.9999, 0.5025, 0.9589, 0.5025, 0.5661, 0.4499, 0.4349, 0.4499, 0.4349, 0.5025, 0.2666, 0.6718, 0.2751, 0.6718, 0.275, 0.674, 0.2667, 0.674, 0.06922, 0.2667, 0.06281, 0.275, 0.06469, 0.2762, 0.07085, 0.2682, 0.2751, 0.6718, 0.285, 0.6718, 0.2849, 0.674, 0.2752, 0.674, 0.06273, 0.2752, 0.0587, 0.2849, 0.06082, 0.2855, 0.06469, 0.2762, 0.07776, 0.6718, 0.06927, 0.6718, 0.06934, 0.674, 0.07769, 0.674, 0.07769, 0.2601, 0.06934, 0.2665, 0.07085, 0.2682, 0.07888, 0.262, 0.08765, 0.6718, 0.07776, 0.6718, 0.07784, 0.674, 0.08757, 0.674, 0.08757, 0.256, 0.07784, 0.26, 0.07888, 0.262, 0.08822, 0.2581, 0.2956, 0.6718, 0.285, 0.6718, 0.285, 0.674, 0.2955, 0.674, 0.9425, 0.2955, 0.9411, 0.285, 0.939, 0.2855, 0.9403, 0.2957, 0.7344, 0.6718, 0.7259, 0.6718, 0.726, 0.674, 0.7343, 0.674, 0.9306, 0.7343, 0.937, 0.726, 0.9351, 0.7248, 0.9289, 0.7328, 0.07776, 0.6718, 0.08765, 0.6718, 0.08757, 0.674, 0.07784, 0.674, 0.07784, 0.7409, 0.08757, 0.745, 0.08822, 0.7428, 0.07888, 0.739, 0.9015, 0.6718, 0.09825, 0.6718, 0.0983, 0.674, 0.9015, 0.674, 0.9015, 0.2546, 0.0983, 0.2546, 0.0984, 0.2568, 0.9014, 0.2568, 0.922, 0.6718, 0.9121, 0.6718, 0.9122, 0.674, 0.9219, 0.674, 0.9219, 0.26, 0.9122, 0.256, 0.9116, 0.2581, 0.9209, 0.262, 0.7054, 0.6718, 0.716, 0.6718, 0.7159, 0.674, 0.7054, 0.674, 0.05728, 0.7054, 0.05866, 0.7159, 0.06082, 0.7154, 0.05948, 0.7053, 0.9121, 0.6718, 0.922, 0.6718, 0.9219, 0.674, 0.9122, 0.674, 0.9122, 0.745, 0.9219, 0.7409, 0.9209, 0.739, 0.9116, 0.7428, 0.9121, 0.6718, 0.9015, 0.6718, 0.9016, 0.674, 0.9121, 0.674, 0.9121, 0.256, 0.9016, 0.2546, 0.9014, 0.2568, 0.9116, 0.2581, 0.2956, 0.6718, 0.7054, 0.6718, 0.7054, 0.674, 0.2956, 0.674, 0.05727, 0.2956, 0.05727, 0.7054, 0.05948, 0.7053, 0.05948, 0.2957, 0.09825, 0.6718, 0.08765, 0.6718, 0.08773, 0.674, 0.09821, 0.674, 0.09821, 0.2546, 0.08773, 0.256, 0.08822, 0.2581, 0.0984, 0.2568, 0.285, 0.6718, 0.2956, 0.6718, 0.2955, 0.674, 0.285, 0.674, 0.05866, 0.285, 0.05728, 0.2955, 0.05948, 0.2957, 0.06082, 0.2855, 0.2751, 0.6718, 0.2666, 0.6718, 0.2667, 0.674, 0.275, 0.674, 0.937, 0.275, 0.9306, 0.2667, 0.9289, 0.2682, 0.9351, 0.2762, 0.9305, 0.6718, 0.922, 0.6718, 0.9221, 0.674, 0.9304, 0.674, 0.9304, 0.2665, 0.9221, 0.2601, 0.9209, 0.262, 0.9289, 0.2682, 0.285, 0.6718, 0.2751, 0.6718, 0.2752, 0.674, 0.2849, 0.674, 0.9411, 0.2849, 0.9371, 0.2752, 0.9351, 0.2762, 0.939, 0.2855, 0.7054, 0.6718, 0.2956, 0.6718, 0.2956, 0.674, 0.7054, 0.674, 0.9425, 0.7054, 0.9425, 0.2956, 0.9403, 0.2957, 0.9403, 0.7053, 0.922, 0.6718, 0.9305, 0.6718, 0.9304, 0.674, 0.9221, 0.674, 0.9221, 0.7408, 0.9304, 0.7344, 0.9289, 0.7328, 0.9209, 0.739, 0.716, 0.6718, 0.7054, 0.6718, 0.7054, 0.674, 0.7159, 0.674, 0.9411, 0.7159, 0.9425, 0.7054, 0.9403, 0.7053, 0.939, 0.7154, 0.7259, 0.6718, 0.716, 0.6718, 0.7161, 0.674, 0.7258, 0.674, 0.9371, 0.7258, 0.9411, 0.7161, 0.939, 0.7154, 0.9351, 0.7248, 0.9015, 0.6718, 0.9121, 0.6718, 0.9121, 0.674, 0.9016, 0.674, 0.9016, 0.7464, 0.9121, 0.745, 0.9116, 0.7428, 0.9014, 0.7442, 0.09825, 0.6718, 0.9015, 0.6718, 0.9015, 0.674, 0.0983, 0.674, 0.0983, 0.7464, 0.9015, 0.7464, 0.9014, 0.7442, 0.0984, 0.7442, 0.7259, 0.6718, 0.7344, 0.6718, 0.7343, 0.674, 0.726, 0.674, 0.06281, 0.726, 0.06922, 0.7343, 0.07085, 0.7328, 0.06469, 0.7248, 0.08765, 0.6718, 0.09825, 0.6718, 0.09821, 0.674, 0.08773, 0.674, 0.08773, 0.745, 0.09821, 0.7464, 0.0984, 0.7442, 0.08822, 0.7428, 0.06927, 0.6718, 0.07776, 0.6718, 0.07769, 0.674, 0.06934, 0.674, 0.06934, 0.7344, 0.07769, 0.7408, 0.07888, 0.739, 0.07085, 0.7328, 0.716, 0.6718, 0.7259, 0.6718, 0.7258, 0.674, 0.7161, 0.674, 0.0587, 0.7161, 0.06273, 0.7258, 0.06469, 0.7248, 0.06082, 0.7154, 0.07085, 0.2682, 0.06469, 0.2762, 0.06082, 0.2855, 0.05948, 0.2957, 0.05948, 0.7053, 0.06082, 0.7154, 0.06469, 0.7248, 0.07085, 0.7328, 0.07888, 0.739, 0.08822, 0.7428, 0.0984, 0.7442, 0.9014, 0.7442, 0.9116, 0.7428, 0.9209, 0.739, 0.9289, 0.7328, 0.9351, 0.7248, 0.939, 0.7154, 0.9403, 0.7053, 0.9403, 0.2957, 0.939, 0.2855, 0.9351, 0.2762, 0.9289, 0.2682, 0.9209, 0.262, 0.9116, 0.2581, 0.9014, 0.2568, 0.0984, 0.2568, 0.08822, 0.2581, 0.07888, 0.262])
me_shape_9_indexedfaceset_006.materials.append(mat_plastic_matte_black)
me_shape_9_indexedfaceset_006.materials.append(mat_metal_goldpins_1)
me_shape_9_indexedfaceset_006.update()
me_shape_9_indexedfaceset_006.normals_split_custom_set([tuple(v) for v in zip(*[iter([1.044e-10, 0.0, 1.0, 1.903e-09, 0.0, 1.0, 0.0, 0.0, 1.0, 1.044e-10, 0.0, 1.0, 7.491e-10, 0.0, 1.0, 1.903e-09, 0.0, 1.0, 0.0, 0.0, 1.0, 0.0, 0.0, 1.0, 0.0, 0.0, 1.0, 0.0, 0.0, 1.0, 0.0, 0.0, 1.0, 0.0, 0.0, 1.0, -1.044e-10, 0.0, 1.0, -7.49e-10, 0.0, 1.0, 7.491e-10, 0.0, 1.0, -1.044e-10, 0.0, 1.0, -1.903e-09, 0.0, 1.0, -7.49e-10, 0.0, 1.0, -1.044e-10, 0.0, 1.0, 7.491e-10, 0.0, 1.0, 1.044e-10, 0.0, 1.0, 0.0, 0.0, 1.0, -1.903e-09, 0.0, 1.0, -1.044e-10, 0.0, 1.0, 0.0, 0.0, 1.0, 1.044e-10, 0.0, 1.0, 0.0, 0.0, 1.0, 0.0, 0.0, 1.0, -1.044e-10, 0.0, 1.0, 1.044e-10, 0.0, 1.0, 0.0, 0.0, 1.0, 0.0, 0.0, 1.0, 0.0, 0.0, 1.0, 0.0, 0.0, 1.0, 0.0, 0.0, 1.0, 0.0, 0.0, 1.0, 0.0, 0.0, 1.0, 0.0, 0.0, 1.0, 0.0, 0.0, 1.0, 0.0, 0.0, 1.0, 0.0, 0.0, 1.0, 0.0, 0.0, 1.0, -0.2371, 0.03973, -0.9707, -0.05764, 0.1391, -0.9886, 0.0, 0.0, -1.0, -1.0, 0.0, 0.0, -0.9981, 1.584e-05, -0.062, -0.9982, 1.533e-05, -0.06003, -0.2102, -0.07044, -0.9751, 5.27e-08, 0.0, -1.0, -3.143e-05, -0.05226, -0.9986, 0.9981, 1.485e-05, -0.06186, 1.0, 0.0, 0.0, 1.0, 0.0, 0.0, 7.521e-09, 0.0, -1.0, -3.143e-05, -0.05226, -0.9986, 5.27e-08, 0.0, -1.0, -1.0, 0.0, 0.0, -0.9999, 4.802e-05, -0.0133, -0.9999, 4.815e-05, -0.01334, 0.0, 1.0, 0.0, 0.0, 1.0, 0.0, -1.775e-05, 0.9868, -0.1617, -1.0, 0.0, 0.0, -1.0, 0.0, 0.0, -0.9981, -1.485e-05, -0.06186, -1.0, 0.0, 0.0, -0.9981, -1.485e-05, -0.06186, -0.9979, -1.543e-05, -0.0643, -0.2304, -0.04034, -0.9722, -0.2041, 0.06781, -0.9766, 7.521e-09, 0.0, -1.0, -0.7008, -0.7008, -0.1331, -0.7015, -0.7015, -0.1259, -0.7071, -0.7071, 0.0, -0.05764, -0.1391, -0.9886, -0.2304, -0.04034, -0.9722, -1.023e-07, 0.0, -1.0, -0.05764, -0.1391, -0.9886, 9.496e-09, 0.0, -1.0, 0.0, 0.0, -1.0, 0.7015, -0.7015, -0.1259, 0.7071, -0.7071, 0.0, 0.7071, -0.7071, 0.0, 0.7015, -0.7015, -0.1259, 0.7008, -0.7008, -0.1334, 0.7071, -0.7071, 0.0, 0.05764, -0.1391, -0.9886, 3.194e-07, 0.0, -1.0, 1.401e-08, 0.0, -1.0, 0.9981, -1.584e-05, -0.062, 0.9982, -1.533e-05, -0.06003, 1.0, 0.0, 0.0, 0.0, 1.0, 0.0, 0.0, 1.0, 0.0, 2.469e-05, 0.9889, -0.1488, 0.0, 1.0, 0.0, 2.469e-05, 0.9889, -0.1488, 2.599e-05, 0.9877, -0.1567, -3.672e-08, 0.0, -1.0, 3.14e-05, 0.05226, -0.9986, 0.2102, 0.07044, -0.9751, 0.9999, -4.802e-05, -0.0133, 0.9999, -4.815e-05, -0.01334, 1.0, 0.0, 0.0, 2.004e-08, 0.0, -1.0, 2.298e-05, -0.05122, -0.9987, 3.14e-05, 0.05226, -0.9986, 1.776e-05, -0.9868, -0.1617, 1.689e-05, -0.9881, -0.1538, 0.0, -1.0, 0.0, 2.298e-05, -0.05122, -0.9987, 2.004e-08, 0.0, -1.0, 0.2041, -0.06781, -0.9766, 0.7071, 0.7071, 0.0, 0.7071, 0.7071, 0.0, 0.7008, 0.7008, -0.1331, 0.0, 1.0, 0.0, 0.0, 1.0, 0.0, 0.0, 0.992, -0.1259, 2.004e-08, 0.0, -1.0, 1.095e-07, 0.0, -1.0, 0.2304, 0.04034, -0.9722, -0.05764, 0.1391, -0.9886, 0.05763, 0.1391, -0.9886, 0.0, 0.0, -1.0, 0.7071, 0.7071, 0.0, 0.7008, 0.7008, -0.1331, 0.7015, 0.7015, -0.1259, -2.498e-07, 0.0, -1.0, -0.05764, 0.1391, -0.9886, 2.978e-08, 0.0, -1.0, -1.0, 0.0, 0.0, -1.0, 0.0, 0.0, -0.9981, 1.584e-05, -0.062, 0.0, 1.0, 0.0, 0.0, 0.992, -0.1259, 0.0, 0.992, -0.1259, 0.2041, -0.06781, -0.9766, 2.004e-08, 0.0, -1.0, 0.2304, 0.04034, -0.9722, 7.345e-08, 0.0, -1.0, 0.0, 0.0, -1.0, 0.05763, 0.1391, -0.9886, 0.9981, 1.485e-05, -0.06186, 0.9979, 1.543e-05, -0.0643, 1.0, 0.0, 0.0, 0.0, 0.0, -1.0, 0.05763, 0.1391, -0.9886, 0.0, 0.0, -1.0, 0.0, 0.0, -1.0, 0.05763, 0.1391, -0.9886, 0.0, 0.0, -1.0, 0.0, 0.0, -1.0, -0.05764, 0.1391, -0.9886, -2.318e-07, 0.0, -1.0, 1.095e-07, 0.0, -1.0, 7.345e-08, 0.0, -1.0, 0.2304, 0.04034, -0.9722, -0.7015, 0.7015, -0.1259, -0.7008, 0.7008, -0.1334, -0.7071, 0.7071, 0.0, 1.0, 0.0, 0.0, 0.9982, -1.533e-05, -0.06003, 1.0, 0.0, 0.0, 1.401e-08, 0.0, -1.0, 0.0, 0.0, -1.0, 0.2371, -0.03973, -0.9707, 0.9999, -4.802e-05, -0.0133, 1.0, 0.0, 0.0, 1.0, 0.0, 0.0, 0.0, 0.0, -1.0, -3.672e-08, 0.0, -1.0, 0.2371, -0.03973, -0.9707, 0.05764, -0.1391, -0.9886, 2.498e-07, 0.0, -1.0, 3.194e-07, 0.0, -1.0, 0.05764, -0.1391, -0.9886, 1.401e-08, 0.0, -1.0, 0.2371, -0.03973, -0.9707, 0.0, 0.0, -1.0, 2.498e-07, 0.0, -1.0, 0.05764, -0.1391, -0.9886, 0.0, 0.0, -1.0, 0.0, 0.0, -1.0, 0.05764, -0.1391, -0.9886, -3.672e-08, 0.0, -1.0, 0.2102, 0.07044, -0.9751, 0.2371, -0.03973, -0.9707, -0.7015, 0.7015, -0.1259, -0.7071, 0.7071, 0.0, -0.7071, 0.7071, 0.0, -2.469e-05, -0.9889, -0.1488, 0.0, -1.0, 0.0, 0.0, -1.0, 0.0, 0.0, 0.0, -1.0, 0.05763, 0.1391, -0.9886, 0.0, 0.0, -1.0, -2.318e-07, 0.0, -1.0, -0.05764, 0.1391, -0.9886, -2.498e-07, 0.0, -1.0, -0.05764, 0.1391, -0.9886, 0.0, 0.0, -1.0, 9.496e-09, 0.0, -1.0, -0.05764, 0.1391, -0.9886, 9.496e-09, 0.0, -1.0, 2.978e-08, 0.0, -1.0, -0.2102, -0.07044, -0.9751, -0.2371, 0.03973, -0.9707, 5.27e-08, 0.0, -1.0, -0.2371, 0.03973, -0.9707, 0.0, 0.0, -1.0, 7.017e-08, 0.0, -1.0, 7.345e-08, 0.0, -1.0, 0.05763, 0.1391, -0.9886, 0.2304, 0.04034, -0.9722, -0.2371, 0.03973, -0.9707, 7.017e-08, 0.0, -1.0, 5.27e-08, 0.0, -1.0, 7.521e-09, 0.0, -1.0, -0.2041, 0.06781, -0.9766, -2.301e-05, 0.05122, -0.9987, 0.0, 1.0, 0.0, -1.775e-05, 0.9868, -0.1617, -1.688e-05, 0.9881, -0.1538, -0.7008, -0.7008, -0.1331, -0.7071, -0.7071, 0.0, -0.7071, -0.7071, 0.0, -0.2304, -0.04034, -0.9722, 7.521e-09, 0.0, -1.0, -3.917e-08, 0.0, -1.0, 0.0, -0.992, -0.1259, 0.0, -1.0, 0.0, 0.0, -1.0, 0.0, -0.05764, -0.1391, -0.9886, -1.695e-07, 0.0, -1.0, 7.645e-08, 0.0, -1.0, -0.05764, -0.1391, -0.9886, -3.194e-07, 0.0, -1.0, -1.695e-07, 0.0, -1.0, -0.05764, -0.1391, -0.9886, 0.0, 0.0, -1.0, 0.05764, -0.1391, -0.9886, -0.2304, -0.04034, -0.9722, -3.917e-08, 0.0, -1.0, -1.023e-07, 0.0, -1.0, 0.0, -0.992, -0.1259, 0.0, -0.992, -0.1259, 0.0, -1.0, 0.0, -0.05764, -0.1391, -0.9886, -1.023e-07, 0.0, -1.0, -3.194e-07, 0.0, -1.0, -0.05764, -0.1391, -0.9886, 7.645e-08, 0.0, -1.0, 9.496e-09, 0.0, -1.0, 1.776e-05, -0.9868, -0.1617, 0.0, -1.0, 0.0, 0.0, -1.0, 0.0, 2.004e-08, 0.0, -1.0, 3.14e-05, 0.05226, -0.9986, -3.672e-08, 0.0, -1.0, 7.521e-09, 0.0, -1.0, -2.301e-05, 0.05122, -0.9987, -3.143e-05, -0.05226, -0.9986, -2.469e-05, -0.9889, -0.1488, -2.599e-05, -0.9877, -0.1567, 0.0, -1.0, 0.0, 0.7071, -0.7071, 0.0, 0.7071, -0.7071, 0.0, 0.5, -0.866, 0.0, 0.2588, 0.9659, 0.0, 0.0654, 0.9979, 0.0, 0.0654, 0.9979, 0.0, 0.866, 0.5, 0.0, 0.866, 0.5, 0.0, 0.7071, 0.7071, 0.0, 0.5, 0.866, 0.0, 0.2588, 0.9659, 0.0, 0.2588, 0.9659, 0.0, 0.7071, 0.7071, 0.0, 0.5, 0.866, 0.0, 0.5, 0.866, 0.0, 0.9979, 0.06541, 0.0, 0.9659, 0.2588, 0.0, 0.9659, 0.2588, 0.0, -0.9979, 0.06541, 0.0, -0.9659, 0.2588, 0.0, -0.9659, 0.2588, 0.0, -0.2588, 0.9659, 0.0, -0.2588, 0.9659, 0.0, -0.0654, 0.9979, 0.0, -0.5, 0.866, 0.0, -0.5, 0.866, 0.0, -0.2588, 0.9659, 0.0, -0.2588, -0.9659, 0.0, -0.2588, -0.9659, 0.0, -0.5, -0.866, 0.0, -0.866, 0.5, 0.0, -0.9659, 0.2588, 0.0, -0.866, 0.5, 0.0, -0.2588, -0.9659, 0.0, -0.5, -0.866, 0.0, -0.5, -0.866, 0.0, -0.2588, 0.9659, 0.0, -0.5, 0.866, 0.0, -0.2588, 0.9659, 0.0, -0.0654, -0.9979, 0.0, -0.2588, -0.9659, 0.0, -0.2588, -0.9659, 0.0, -0.5, 0.866, 0.0, -0.7071, 0.7071, 0.0, -0.5, 0.866, 0.0, -0.7071, 0.7071, 0.0, -0.7071, 0.7071, 0.0, -0.5, 0.866, 0.0, -0.9659, 0.2588, 0.0, -0.9659, 0.2588, 0.0, -0.866, 0.5, 0.0, -0.9979, -0.0654, 0.0, -0.9979, 0.0654, 0.0, -0.9979, 0.06541, 0.0, -0.9979, -0.0654, 0.0, -0.9979, 0.06541, 0.0, -0.9979, -0.0654, 0.0, -0.9979, -0.0654, 0.0, -0.9659, -0.2588, 0.0, -0.9979, -0.0654, 0.0, -0.866, -0.5, 0.0, -0.7071, -0.7071, 0.0, -0.866, -0.5, 0.0, -0.5, -0.866, 0.0, -0.5, -0.866, 0.0, -0.7071, -0.7071, 0.0, -0.866, -0.5, 0.0, -0.866, -0.5, 0.0, -0.9659, -0.2588, 0.0, 0.9979, -0.06541, 0.0, 0.9659, -0.2588, 0.0, 0.9659, -0.2588, 0.0, -0.9659, -0.2588, 0.0, -0.866, -0.5, 0.0, -0.9659, -0.2588, 0.0, -0.0654, -0.9979, 0.0, 0.0654, -0.9979, 0.0, 0.0654, -0.9979, 0.0, -0.0654, 0.9979, 0.0, 0.0654, 0.9979, 0.0, 0.0654, 0.9979, 0.0, 0.2588, -0.9659, 0.0, 0.2588, -0.9659, 0.0, 0.0654, -0.9979, 0.0, 0.2588, -0.9659, 0.0, 0.0654, -0.9979, 0.0, 0.0654, -0.9979, 0.0, 0.5, -0.866, 0.0, 0.5, -0.866, 0.0, 0.2588, -0.9659, 0.0, 0.866, -0.5, 0.0, 0.866, -0.5, 0.0, 0.7071, -0.7071, 0.0, 0.5, -0.866, 0.0, 0.2588, -0.9659, 0.0, 0.2588, -0.9659, 0.0, 0.9659, -0.2588, 0.0, 0.9659, -0.2588, 0.0, 0.866, -0.5, 0.0, 0.9979, -0.06541, 0.0, 0.9979, 0.06541, 0.0, 0.9979, -0.0654, 0.0, 0.7071, 0.7071, 0.0, 0.7071, 0.7071, 0.0, 0.5, 0.866, 0.0, 0.9659, 0.2588, 0.0, 0.9659, 0.2588, 0.0, 0.866, 0.5, 0.0, 0.866, 0.5, 0.0, 0.7071, 0.7071, 0.0, 0.7071, 0.7071, 0.0, 0.9659, 0.2588, 0.0, 0.866, 0.5, 0.0, 0.866, 0.5, 0.0, 0.9659, -0.2588, 0.0, 0.866, -0.5, 0.0, 0.866, -0.5, 0.0, -0.0654, 0.9979, 0.0, 0.0654, 0.9979, 0.0, -0.0654, 0.9979, 0.0, 0.7071, -0.7071, 0.0, 0.5, -0.866, 0.0, 0.5, -0.866, 0.0, 0.2588, 0.9659, 0.0, 0.2588, 0.9659, 0.0, 0.0654, 0.9979, 0.0, 0.5, 0.866, 0.0, 0.5, 0.866, 0.0, 0.2588, 0.9659, 0.0, 0.9979, -0.06541, 0.0, 0.9979, -0.0654, 0.0, 0.9659, -0.2588, 0.0, -0.0654, 0.9979, 0.0, -0.2588, 0.9659, 0.0, -0.0654, 0.9979, 0.0, -0.9659, -0.2588, 0.0, -0.9659, -0.2588, 0.0, -0.9979, -0.0654, 0.0, -0.7071, 0.7071, 0.0, -0.866, 0.5, 0.0, -0.7071, 0.7071, 0.0, -0.9979, 0.06541, 0.0, -0.9979, 0.0654, 0.0, -0.9659, 0.2588, 0.0, -0.866, 0.5, 0.0, -0.866, 0.5, 0.0, -0.7071, 0.7071, 0.0, -0.0654, -0.9979, 0.0, 0.0654, -0.9979, 0.0, -0.0654, -0.9979, 0.0, -0.0654, -0.9979, 0.0, -0.0654, -0.9979, 0.0, -0.2588, -0.9659, 0.0, -0.7071, -0.7071, 0.0, -0.7071, -0.7071, 0.0, -0.866, -0.5, 0.0, -0.7071, -0.7071, 0.0, -0.5, -0.866, 0.0, -0.7071, -0.7071, 0.0, 0.866, -0.5, 0.0, 0.7071, -0.7071, 0.0, 0.7071, -0.7071, 0.0, 0.0, 0.0, 1.0, 0.0, 0.0, 1.0, 0.0, 0.0, 1.0, 0.0, 0.0, 1.0, 0.0, 0.0, 1.0, 0.0, 0.0, 1.0, 0.0, 0.0, 1.0, 0.0, 0.0, 1.0, 0.0, 0.0, 1.0, 0.0, 0.0, 1.0, 0.0, 0.0, 1.0, 0.0, 0.0, 1.0, 0.0, 0.0, 1.0, 0.0, 0.0, 1.0, 0.0, 0.0, 1.0, 0.0, 0.0, 1.0, 0.0, 0.0, 1.0, 0.0, 0.0, 1.0, 0.0, 0.0, 1.0, 0.0, 0.0, 1.0, 0.0, 0.0, 1.0, 0.0, 0.0, 1.0, 0.0, 0.0, 1.0, 0.0, 0.0, 1.0, 0.0, 0.0, 1.0, 0.0, 0.0, 1.0, 0.0, 0.0, 1.0, 0.0, 0.0, 1.0, 0.0, 0.0, 1.0, 0.0, 0.0, 1.0, 0.0, 0.0, 1.0, 0.0, 0.0, 1.0, 0.0, 0.0, 1.0, 0.0, 0.0, 1.0, 0.0, 0.0, 1.0, 0.0, 0.0, 1.0, 0.0, 0.0, 1.0, 0.0, 0.0, 1.0, 0.0, 0.0, 1.0, 0.0, 0.0, 1.0, 0.0, 0.0, 1.0, 0.0, 0.0, 1.0, 0.0, 0.0, 1.0, 0.0, 0.0, 1.0, 0.0, 0.0, 1.0, 0.0, 0.0, 1.0, 0.0, 0.0, 1.0, 0.0, 0.0, 1.0, 0.0, 0.0, 1.0, 0.0, 0.0, 1.0, 0.0, 0.0, 1.0, 0.0, 0.0, 1.0, 0.0, 0.0, 1.0, 0.0, 0.0, 1.0, -0.9659, -0.2588, 0.0, -0.9979, -0.06541, 0.0, -0.9979, -0.06541, 0.0, -0.9659, -0.2588, 0.0, -0.9979, -0.06541, 0.0, -0.9659, -0.2588, 0.0, -0.866, -0.5, 0.0, -0.9659, -0.2588, 0.0, -0.866, -0.5, 0.0, -0.866, -0.5, 0.0, -0.9659, -0.2588, 0.0, -0.9659, -0.2588, 0.0, -0.7071, -0.7071, 0.0, -0.866, -0.5, 0.0, -0.7071, -0.7071, 0.0, -0.7071, -0.7071, 0.0, -0.866, -0.5, 0.0, -0.866, -0.5, 0.0, -0.5, -0.866, 0.0, -0.7071, -0.7071, 0.0, -0.5, -0.866, 0.0, -0.5, -0.866, 0.0, -0.7071, -0.7071, 0.0, -0.7071, -0.7071, 0.0, -0.2588, -0.9659, 0.0, -0.5, -0.866, 0.0, -0.2588, -0.9659, 0.0, -0.2588, -0.9659, 0.0, -0.5, -0.866, 0.0, -0.5, -0.866, 0.0, -0.0654, -0.9979, 0.0, -0.2588, -0.9659, 0.0, -0.0654, -0.9979, 0.0, -0.0654, -0.9979, 0.0, -0.2588, -0.9659, 0.0, -0.2588, -0.9659, 0.0, -0.9979, 0.06541, 0.0, -0.9979, -0.06541, 0.0, -0.9979, 0.06541, 0.0, -0.9979, 0.06541, 0.0, -0.9979, -0.06541, 0.0, -0.9979, -0.06541, 0.0, -0.2588, 0.9659, 0.0, -0.0654, 0.9979, 0.0, -0.0654, 0.9979, 0.0, -0.2588, 0.9659, 0.0, -0.0654, 0.9979, 0.0, -0.2588, 0.9659, 0.0, -0.5, 0.866, 0.0, -0.2588, 0.9659, 0.0, -0.5, 0.866, 0.0, -0.5, 0.866, 0.0, -0.2588, 0.9659, 0.0, -0.2588, 0.9659, 0.0, -0.7071, 0.7071, 0.0, -0.5, 0.866, 0.0, -0.7071, 0.7071, 0.0, -0.7071, 0.7071, 0.0, -0.5, 0.866, 0.0, -0.5, 0.866, 0.0, -0.866, 0.5, 0.0, -0.7071, 0.7071, 0.0, -0.866, 0.5, 0.0, -0.866, 0.5, 0.0, -0.7071, 0.7071, 0.0, -0.7071, 0.7071, 0.0, -0.9659, 0.2588, 0.0, -0.866, 0.5, 0.0, -0.9659, 0.2588, 0.0, -0.9659, 0.2588, 0.0, -0.866, 0.5, 0.0, -0.866, 0.5, 0.0, -0.9979, 0.06541, 0.0, -0.9659, 0.2588, 0.0, -0.9979, 0.06541, 0.0, -0.9979, 0.06541, 0.0, -0.9659, 0.2588, 0.0, -0.9659, 0.2588, 0.0, 0.0, 1.0, 0.0, -0.0654, 0.9979, 0.0, 0.0, 1.0, 0.0, 0.0, 1.0, 0.0, -0.0654, 0.9979, 0.0, -0.0654, 0.9979, 0.0, -1.0, 0.0, 0.0, -1.0, 0.0, 0.0, -1.0, 0.0, 0.0, -1.0, 0.0, 0.0, -1.0, 0.0, 0.0, -1.0, 0.0, 0.0, 0.0, -1.0, 0.0, 0.0, -1.0, 0.0, 0.0, -1.0, 0.0, 0.0, -1.0, 0.0, 0.0, -1.0, 0.0, 0.0, -1.0, 0.0, 1.0, 0.0, 0.0, 1.0, 0.0, 0.0, 1.0, 0.0, 0.0, 1.0, 0.0, 0.0, 1.0, 0.0, 0.0, 1.0, 0.0, 0.0, 0.0, 1.0, 0.0, 0.0, 1.0, 0.0, 0.0, 1.0, 0.0, 0.0, 1.0, 0.0, 0.0, 1.0, 0.0, 0.0, 1.0, 0.0, -1.0, 0.0, 0.0, -1.0, 0.0, 0.0, -1.0, 0.0, 0.0, -1.0, 0.0, 0.0, -1.0, 0.0, 0.0, -1.0, 0.0, 0.0, 0.0, -1.0, 0.0, -0.0654, -0.9979, 0.0, 0.0, -1.0, 0.0, 0.0, -1.0, 0.0, -0.0654, -0.9979, 0.0, -0.0654, -0.9979, 0.0, 0.0, 0.0, -1.0, 0.0, 0.0, -1.0, 2.076e-09, 0.0, -1.0, 0.0, 0.0, -1.0, 0.0, 0.0, -1.0, 0.0, 0.0, -1.0, 0.0, 0.0, -1.0, 0.0, 0.0, -1.0, 2.076e-09, 0.0, -1.0, 0.0, 0.0, -1.0, 0.0, 0.0, -1.0, 0.0, 0.0, -1.0, 7.627e-07, 0.0, -1.0, 0.0, 0.0, -1.0, 2.076e-09, 0.0, -1.0, 4.209e-07, 0.0, -1.0, 7.627e-07, 0.0, -1.0, 2.076e-09, 0.0, -1.0, 0.0, 0.0, -1.0, 0.0, 0.0, -1.0, 0.0, 0.0, -1.0, 0.0, 0.0, -1.0, 0.0, 0.0, -1.0, 0.0, 0.0, -1.0, 4.526e-07, 0.0, -1.0, 2.076e-09, 0.0, -1.0, 1.349e-08, 0.0, -1.0, 4.526e-07, 0.0, -1.0, 4.209e-07, 0.0, -1.0, 2.076e-09, 0.0, -1.0, 7.627e-07, 0.0, -1.0, 4.526e-07, 0.0, -1.0, 1.349e-08, 0.0, -1.0, 0.0, 0.0, -1.0, 7.627e-07, 0.0, -1.0, 1.349e-08, 0.0, -1.0, -3.046e-07, 0.0, -1.0, 0.0, 0.0, -1.0, 1.349e-08, 0.0, -1.0, -1.332e-08, 0.0, -1.0, -1.403e-06, 0.0, -1.0, -3.046e-07, 0.0, -1.0, -1.332e-08, 0.0, -1.0, -1.915e-07, 0.0, -1.0, -1.403e-06, 0.0, -1.0, -1.332e-08, 0.0, -1.0, 7.492e-07, 0.0, -1.0, -1.915e-07, 0.0, -1.0, -1.332e-08, 0.0, -1.0, 0.0, 0.0, -1.0, 7.492e-07, 0.0, -1.0, -1.332e-08, 0.0, -1.0, -3.046e-07, 0.0, -1.0, 1.349e-08, 0.0, -1.0, 0.0, 0.0, 1.0, 0.0, 0.0, 1.0, 0.0, 0.0, 1.0, 0.0, 0.0, 1.0, 0.0, 0.0, 1.0, 0.0, 0.0, 1.0, 0.0, 0.0, 1.0, 0.0, 0.0, 1.0, 0.0, 0.0, 1.0, 0.0, 0.0, 1.0, 0.0, 0.0, 1.0, 0.0, 0.0, 1.0, 0.0, 0.0, 1.0, 0.0, 0.0, 1.0, 0.0, 0.0, 1.0, 0.0, 0.0, 1.0, 0.0, 0.0, 1.0, 0.0, 0.0, 1.0, 0.0, 0.0, 1.0, 0.0, 0.0, 1.0, 0.0, 0.0, 1.0, 0.0, 0.0, 1.0, 0.0, 0.0, 1.0, 0.0, 0.0, 1.0, 0.0, 0.0, 1.0, 0.0, 0.0, 1.0, 0.0, 0.0, 1.0, 0.0, 0.0, 1.0, 0.0, 0.0, 1.0, 0.0, 0.0, 1.0, 0.0, 0.0, 1.0, 0.0, 0.0, 1.0, 0.0, 0.0, 1.0, 0.0, 0.0, 1.0, 0.0, 0.0, 1.0, 0.0, 0.0, 1.0, 0.0, 0.0, 1.0, 0.0, 0.0, 1.0, 0.0, 0.0, 1.0, 0.0, 0.0, 1.0, 0.0, 0.0, 1.0, 0.0, 0.0, 1.0, 0.0, 0.0, 1.0, 0.0, 0.0, 1.0, 0.0, 0.0, 1.0, 0.0, 0.0, 1.0, 0.0, 0.0, 1.0, 0.0, 0.0, 1.0, 0.0, 0.0, 1.0, 0.0, 0.0, 1.0, 0.0, 0.0, 1.0, 0.0, 0.0, 1.0, 0.0, 0.0, 1.0, 0.0, 0.0, 1.0, 0.0654, -0.9979, 0.0, 0.0, -1.0, 0.0, 0.0654, -0.9979, 0.0, 0.0654, -0.9979, 0.0, 0.0, -1.0, 0.0, 0.0, -1.0, 0.0, 1.0, 0.0, 0.0, 1.0, 0.0, 0.0, 1.0, 0.0, 0.0, 1.0, 0.0, 0.0, 1.0, 0.0, 0.0, 1.0, 0.0, 0.0, 0.0, 1.0, 0.0, 0.0, 1.0, 0.0, 0.0, 1.0, 0.0, 0.0, 1.0, 0.0, 0.0, 1.0, 0.0, 0.0, 1.0, 0.0, -1.0, 0.0, 0.0, -1.0, 0.0, 0.0, -1.0, 0.0, 0.0, -1.0, 0.0, 0.0, -1.0, 0.0, 0.0, -1.0, 0.0, 0.0, 0.0, -1.0, 0.0, 0.0, -1.0, 0.0, 0.0, -1.0, 0.0, 0.0, -1.0, 0.0, 0.0, -1.0, 0.0, 0.0, -1.0, 0.0, 1.0, 0.0, 0.0, 1.0, 0.0, 0.0, 1.0, 0.0, 0.0, 1.0, 0.0, 0.0, 1.0, 0.0, 0.0, 1.0, 0.0, 0.0, 0.0654, 0.9979, 0.0, 0.0, 1.0, 0.0, 0.0, 1.0, 0.0, 0.0654, 0.9979, 0.0, 0.0, 1.0, 0.0, 0.0654, 0.9979, 0.0, 0.9659, 0.2588, 0.0, 0.9979, 0.06541, 0.0, 0.9979, 0.06541, 0.0, 0.9659, 0.2588, 0.0, 0.9979, 0.06541, 0.0, 0.9659, 0.2588, 0.0, 0.866, 0.5, 0.0, 0.9659, 0.2588, 0.0, 0.866, 0.5, 0.0, 0.866, 0.5, 0.0, 0.9659, 0.2588, 0.0, 0.9659, 0.2588, 0.0, 0.7071, 0.7071, 0.0, 0.866, 0.5, 0.0, 0.7071, 0.7071, 0.0, 0.7071, 0.7071, 0.0, 0.866, 0.5, 0.0, 0.866, 0.5, 0.0, 0.5, 0.866, 0.0, 0.7071, 0.7071, 0.0, 0.5, 0.866, 0.0, 0.5, 0.866, 0.0, 0.7071, 0.7071, 0.0, 0.7071, 0.7071, 0.0, 0.2588, 0.9659, 0.0, 0.5, 0.866, 0.0, 0.2588, 0.9659, 0.0, 0.2588, 0.9659, 0.0, 0.5, 0.866, 0.0, 0.5, 0.866, 0.0, 0.0654, 0.9979, 0.0, 0.2588, 0.9659, 0.0, 0.0654, 0.9979, 0.0, 0.0654, 0.9979, 0.0, 0.2588, 0.9659, 0.0, 0.2588, 0.9659, 0.0, 0.9979, 0.06541, 0.0, 0.9979, -0.06541, 0.0, 0.9979, 0.06541, 0.0, 0.9979, 0.06541, 0.0, 0.9979, -0.06541, 0.0, 0.9979, -0.06541, 0.0, 0.0654, -0.9979, 0.0, 0.0654, -0.9979, 0.0, 0.2588, -0.9659, 0.0, 0.2588, -0.9659, 0.0, 0.2588, -0.9659, 0.0, 0.5, -0.866, 0.0, 0.2588, -0.9659, 0.0, 0.0654, -0.9979, 0.0, 0.2588, -0.9659, 0.0, 0.5, -0.866, 0.0, 0.5, -0.866, 0.0, 0.7071, -0.7071, 0.0, 0.5, -0.866, 0.0, 0.2588, -0.9659, 0.0, 0.5, -0.866, 0.0, 0.7071, -0.7071, 0.0, 0.7071, -0.7071, 0.0, 0.866, -0.5, 0.0, 0.7071, -0.7071, 0.0, 0.5, -0.866, 0.0, 0.7071, -0.7071, 0.0, 0.866, -0.5, 0.0, 0.866, -0.5, 0.0, 0.9659, -0.2588, 0.0, 0.866, -0.5, 0.0, 0.7071, -0.7071, 0.0, 0.866, -0.5, 0.0, 0.9659, -0.2588, 0.0, 0.9659, -0.2588, 0.0, 0.9979, -0.06541, 0.0, 0.9659, -0.2588, 0.0, 0.866, -0.5, 0.0, 0.9659, -0.2588, 0.0, 0.9979, -0.06541, 0.0, 0.9659, -0.2588, 0.0, 0.9979, -0.06541, 0.0, -7.992e-07, 0.0, -1.0, -3.297e-08, 0.0, -1.0, 0.0, 0.0, -1.0, -5.214e-07, 0.0, -1.0, -3.297e-08, 0.0, -1.0, -7.992e-07, 0.0, -1.0, 0.0, 0.0, -1.0, -3.297e-08, 0.0, -1.0, -5.214e-07, 0.0, -1.0, -2e-07, 0.0, -1.0, -3.297e-08, 0.0, -1.0, 0.0, 0.0, -1.0, 6.867e-09, 0.0, -1.0, -4.504e-07, 0.0, -1.0, -4.748e-07, 0.0, -1.0, 6.867e-09, 0.0, -1.0, -2e-07, 0.0, -1.0, 1.817e-09, 0.0, -1.0, 6.867e-09, 0.0, -1.0, 1.817e-09, 0.0, -1.0, -5.971e-07, 0.0, -1.0, 6.867e-09, 0.0, -1.0, -5.971e-07, 0.0, -1.0, -4.504e-07, 0.0, -1.0, 6.867e-09, 0.0, -1.0, -3.297e-08, 0.0, -1.0, -2e-07, 0.0, -1.0, 1.332e-08, 0.0, -1.0, 1.046e-07, 0.0, -1.0, 1.403e-06, 0.0, -1.0, 1.332e-08, 0.0, -1.0, 1.403e-06, 0.0, -1.0, 1.915e-07, 0.0, -1.0, 1.332e-08, 0.0, -1.0, 1.915e-07, 0.0, -1.0, -7.492e-07, 0.0, -1.0, 1.332e-08, 0.0, -1.0, -7.492e-07, 0.0, -1.0, 0.0, 0.0, -1.0, -1.918e-09, 0.0, -1.0, -4.748e-07, 0.0, -1.0, -5.971e-07, 0.0, -1.0, -1.918e-09, 0.0, -1.0, -5.971e-07, 0.0, -1.0, 1.817e-09, 0.0, -1.0, -1.918e-09, 0.0, -1.0, 1.817e-09, 0.0, -1.0, 1.046e-07, 0.0, -1.0, -1.918e-09, 0.0, -1.0, 1.046e-07, 0.0, -1.0, 1.332e-08, 0.0, -1.0, -1.918e-09, 0.0, -1.0, 6.867e-09, 0.0, -1.0, -4.748e-07, 0.0, -1.0, 0.9979, 0.06541, 0.0, 0.9979, 0.0654, 0.0, 0.9659, 0.2588, 0.0, 0.9979, -0.06541, 0.0, 0.9979, 0.0654, 0.0, 0.9979, 0.06541, 0.0, -2.301e-05, 0.05122, -0.9987, -0.2041, 0.06781, -0.9766, -0.05916, 0.4263, -0.9026, -0.0001022, 0.4218, -0.9067, -0.0001022, 0.4218, -0.9067, -0.05916, 0.4263, -0.9026, -0.0001103, 0.6249, -0.7807, -0.0001103, 0.6249, -0.7807, -3.483e-05, 0.9483, -0.3174, -3.483e-05, 0.9483, -0.3174, -1.688e-05, 0.9881, -0.1538, -1.775e-05, 0.9868, -0.1617, 0.9982, -1.533e-05, -0.06003, 0.9981, -1.584e-05, -0.062, 0.97, -7.358e-05, -0.243, 0.9738, -6.79e-05, -0.2273, 0.9738, -6.79e-05, -0.2273, 0.97, -7.358e-05, -0.243, 0.892, -0.0001497, -0.452, 0.892, -0.0001497, -0.452, 0.4675, -0.0001905, -0.884, 0.3551, -0.2813, -0.8915, 0.2371, -0.03973, -0.9707, 0.2102, 0.07044, -0.9751, 0.7015, 0.7015, -0.1259, 0.7008, 0.7008, -0.1331, 0.683, 0.683, -0.2588, 0.683, 0.683, -0.2588, 0.5, 0.5, -0.7071, 0.5, 0.5, -0.7071, 0.3555, 0.2814, -0.8913, 0.2823, 0.3582, -0.8899, 0.2823, 0.3582, -0.8899, 0.3555, 0.2814, -0.8913, 0.2304, 0.04034, -0.9722, 0.05763, 0.1391, -0.9886, 0.05763, 0.1391, -0.9886, -0.05764, 0.1391, -0.9886, -0.2823, 0.3582, -0.8899, 0.2823, 0.3582, -0.8899, 0.0, 0.7071, -0.7071, 0.0, 0.7071, -0.7071, 0.0, 0.8832, -0.469, 0.0, 0.8832, -0.469, 0.0, 0.8832, -0.469, 0.0, 0.8832, -0.469, 0.0, 0.992, -0.1259, 0.0, 0.992, -0.1259, 0.9979, 1.543e-05, -0.0643, 0.9981, 1.485e-05, -0.06186, 0.9725, 6.482e-05, -0.2328, 0.9678, 7.123e-05, -0.2519, 0.9678, 7.123e-05, -0.2519, 0.9725, 6.482e-05, -0.2328, 0.8855, 0.0001432, -0.4647, 0.8855, 0.0001432, -0.4647, 0.3555, 0.2814, -0.8913, 0.05916, -0.4263, -0.9026, 0.2041, -0.06781, -0.9766, 0.2304, 0.04034, -0.9722, -0.2371, 0.03973, -0.9707, -0.2102, -0.07044, -0.9751, -0.4675, 0.0001905, -0.884, -0.3551, 0.2813, -0.8915, -0.892, 0.0001497, -0.452, -0.892, 0.0001497, -0.452, -0.9738, 6.79e-05, -0.2273, -0.97, 7.358e-05, -0.243, -0.97, 7.358e-05, -0.243, -0.9738, 6.79e-05, -0.2273, -0.9982, 1.533e-05, -0.06003, -0.9981, 1.584e-05, -0.062, -2.599e-05, -0.9877, -0.1567, -2.469e-05, -0.9889, -0.1488, -5.091e-05, -0.9518, -0.3068, -5.091e-05, -0.9518, -0.3068, -0.0001616, -0.6392, -0.7691, -0.0001616, -0.6392, -0.7691, -0.0001541, -0.4886, -0.8725, -0.0001501, -0.4298, -0.9029, -0.0001501, -0.4298, -0.9029, -0.0001541, -0.4886, -0.8725, -0.2102, -0.07044, -0.9751, -3.143e-05, -0.05226, -0.9986, -0.9467, 0.0008757, -0.3221, -0.9467, 0.0008757, -0.3221, -0.9601, 0.0007903, -0.2797, -0.9604, 0.0007878, -0.2785, -0.9604, 0.0007878, -0.2785, -0.9601, 0.0007903, -0.2797, -0.9977, 0.000298, -0.06849, -0.9977, 0.0002968, -0.06823, -0.9977, 0.0002968, -0.06823, -0.9977, 0.000298, -0.06849, -0.9999, 4.815e-05, -0.01334, -0.9999, 4.802e-05, -0.0133, -0.2041, 0.06781, -0.9766, -0.2304, -0.04034, -0.9722, -0.3555, -0.2814, -0.8913, -0.05916, 0.4263, -0.9026, -0.8855, -0.0001432, -0.4647, -0.8855, -0.0001432, -0.4647, -0.9678, -7.123e-05, -0.2519, -0.9725, -6.482e-05, -0.2328, -0.9725, -6.482e-05, -0.2328, -0.9678, -7.123e-05, -0.2519, -0.9979, -1.543e-05, -0.0643, -0.9981, -1.485e-05, -0.06186, -0.2304, -0.04034, -0.9722, -0.05764, -0.1391, -0.9886, -0.2823, -0.3582, -0.8899, -0.3555, -0.2814, -0.8913, -0.3555, -0.2814, -0.8913, -0.2823, -0.3582, -0.8899, -0.5, -0.5, -0.7071, -0.5, -0.5, -0.7071, -0.683, -0.683, -0.2588, -0.683, -0.683, -0.2588, -0.7015, -0.7015, -0.1259, -0.7008, -0.7008, -0.1331, 0.0, -0.992, -0.1259, 0.0, -0.992, -0.1259, 0.0, -0.8832, -0.469, 0.0, -0.8832, -0.469, 0.0, -0.8832, -0.469, 0.0, -0.8832, -0.469, 0.0, -0.7071, -0.7071, 0.0, -0.7071, -0.7071, 0.2823, -0.3582, -0.8899, -0.2823, -0.3582, -0.8899, -0.05764, -0.1391, -0.9886, 0.05764, -0.1391, -0.9886, 0.05764, -0.1391, -0.9886, 0.2371, -0.03973, -0.9707, 0.3551, -0.2813, -0.8915, 0.2823, -0.3582, -0.8899, 0.2823, -0.3582, -0.8899, 0.3551, -0.2813, -0.8915, 0.5, -0.5, -0.7071, 0.5, -0.5, -0.7071, 0.683, -0.683, -0.2588, 0.683, -0.683, -0.2588, 0.7008, -0.7008, -0.1334, 0.7015, -0.7015, -0.1259, 0.2102, 0.07044, -0.9751, 3.14e-05, 0.05226, -0.9986, 0.0001501, 0.4298, -0.9029, 0.0001541, 0.4886, -0.8725, 0.0001541, 0.4886, -0.8725, 0.0001501, 0.4298, -0.9029, 0.0001615, 0.6392, -0.7691, 0.0001615, 0.6392, -0.7691, 5.091e-05, 0.9518, -0.3068, 5.091e-05, 0.9518, -0.3068, 2.599e-05, 0.9877, -0.1567, 2.469e-05, 0.9889, -0.1488, 0.9467, -0.0008757, -0.3221, 0.9467, -0.0008757, -0.3221, 0.9601, -0.0007903, -0.2797, 0.9604, -0.0007878, -0.2785, 0.9604, -0.0007878, -0.2785, 0.9601, -0.0007903, -0.2797, 0.9977, -0.000298, -0.06849, 0.9977, -0.0002968, -0.06823, 0.9977, -0.0002968, -0.06823, 0.9977, -0.000298, -0.06849, 0.9999, -4.815e-05, -0.01334, 0.9999, -4.802e-05, -0.0133, 1.689e-05, -0.9881, -0.1538, 1.776e-05, -0.9868, -0.1617, 3.485e-05, -0.9483, -0.3174, 3.485e-05, -0.9483, -0.3174, 0.0001103, -0.6249, -0.7807, 0.0001103, -0.6249, -0.7807, 0.0001022, -0.4218, -0.9067, 0.05916, -0.4263, -0.9026, 0.05916, -0.4263, -0.9026, 0.0001022, -0.4218, -0.9067, 2.298e-05, -0.05122, -0.9987, 0.2041, -0.06781, -0.9766, -0.05764, 0.1391, -0.9886, -0.2371, 0.03973, -0.9707, -0.3551, 0.2813, -0.8915, -0.2823, 0.3582, -0.8899, -0.2823, 0.3582, -0.8899, -0.3551, 0.2813, -0.8915, -0.5, 0.5, -0.7071, -0.5, 0.5, -0.7071, -0.683, 0.683, -0.2588, -0.683, 0.683, -0.2588, -0.7008, 0.7008, -0.1334, -0.7015, 0.7015, -0.1259, -1.0, 0.0, 0.0, -1.0, 0.0, 0.0, -0.9999, 4.802e-05, -0.0133, 0.6525, 0.6525, -0.3855, 0.7991, 0.4614, -0.3855, 0.6238, 0.3601, -0.6937, 0.5093, 0.5093, -0.6937, 0.5093, 0.5093, -0.6937, 0.6238, 0.3601, -0.6937, 0.329, 0.1899, -0.925, 0.2686, 0.2686, -0.925, 0.7991, 0.4614, -0.3855, 0.8913, 0.2388, -0.3855, 0.6957, 0.1864, -0.6937, 0.6238, 0.3601, -0.6937, 0.6238, 0.3601, -0.6937, 0.6957, 0.1864, -0.6937, 0.3669, 0.09832, -0.925, 0.329, 0.1899, -0.925, 0.4614, 0.7991, -0.3855, 0.6525, 0.6525, -0.3855, 0.5093, 0.5093, -0.6937, 0.3601, 0.6238, -0.6937, 0.3601, 0.6238, -0.6937, 0.5093, 0.5093, -0.6937, 0.2686, 0.2686, -0.925, 0.1899, 0.329, -0.925, 0.2388, 0.8913, -0.3855, 0.4614, 0.7991, -0.3855, 0.3601, 0.6238, -0.6937, 0.1864, 0.6957, -0.6937, 0.1864, 0.6957, -0.6937, 0.3601, 0.6238, -0.6937, 0.1899, 0.329, -0.925, 0.09832, 0.3669, -0.925, -0.9216, 0.06041, -0.3834, -0.8913, 0.2388, -0.3855, -0.6957, 0.1864, -0.6937, -0.7129, 0.04672, -0.6998, -0.7129, 0.04672, -0.6998, -0.6957, 0.1864, -0.6937, -0.3669, 0.09832, -0.925, -0.3812, 0.02498, -0.9242, -0.6525, -0.6525, -0.3855, -0.7991, -0.4614, -0.3855, -0.6238, -0.3601, -0.6937, -0.5093, -0.5093, -0.6937, -0.5093, -0.5093, -0.6937, -0.6238, -0.3601, -0.6937, -0.329, -0.1899, -0.925, -0.2686, -0.2686, -0.925, 0.4614, -0.7991, -0.3855, 0.2388, -0.8913, -0.3855, 0.1864, -0.6957, -0.6937, 0.3601, -0.6238, -0.6937, 0.3601, -0.6238, -0.6937, 0.1864, -0.6957, -0.6937, 0.09832, -0.3669, -0.925, 0.1899, -0.329, -0.925, -0.0604, 0.9216, -0.3834, 0.0604, 0.9216, -0.3834, 0.04672, 0.7128, -0.6998, -0.04672, 0.7128, -0.6998, -0.04672, 0.7128, -0.6998, 0.04672, 0.7128, -0.6998, 0.02498, 0.3812, -0.9242, -0.02498, 0.3812, -0.9242, -0.4614, 0.7991, -0.3855, -0.2388, 0.8913, -0.3855, -0.1864, 0.6957, -0.6937, -0.3601, 0.6238, -0.6937, -0.3601, 0.6238, -0.6937, -0.1864, 0.6957, -0.6937, -0.09832, 0.3669, -0.925, -0.1899, 0.329, -0.925, 0.9216, -0.06041, -0.3834, 0.8913, -0.2388, -0.3855, 0.6957, -0.1864, -0.6937, 0.7129, -0.04672, -0.6998, 0.7129, -0.04672, -0.6998, 0.6957, -0.1864, -0.6937, 0.3669, -0.09832, -0.925, 0.3812, -0.02498, -0.9242, -0.2388, -0.8913, -0.3855, -0.4614, -0.7991, -0.3855, -0.3601, -0.6238, -0.6937, -0.1864, -0.6957, -0.6937, -0.1864, -0.6957, -0.6937, -0.3601, -0.6238, -0.6937, -0.1899, -0.329, -0.925, -0.09832, -0.3669, -0.925, -0.2388, 0.8913, -0.3855, -0.0604, 0.9216, -0.3834, -0.04672, 0.7128, -0.6998, -0.1864, 0.6957, -0.6937, -0.1864, 0.6957, -0.6937, -0.04672, 0.7128, -0.6998, -0.02498, 0.3812, -0.9242, -0.09832, 0.3669, -0.925, 0.9216, 0.06041, -0.3834, 0.9216, -0.06041, -0.3834, 0.7129, -0.04672, -0.6998, 0.7129, 0.04672, -0.6998, 0.7129, 0.04672, -0.6998, 0.7129, -0.04672, -0.6998, 0.3812, -0.02498, -0.9242, 0.3812, 0.02498, -0.9242, 0.0604, 0.9216, -0.3834, 0.2388, 0.8913, -0.3855, 0.1864, 0.6957, -0.6937, 0.04672, 0.7128, -0.6998, 0.04672, 0.7128, -0.6998, 0.1864, 0.6957, -0.6937, 0.09832, 0.3669, -0.925, 0.02498, 0.3812, -0.9242, 0.8913, 0.2388, -0.3855, 0.9216, 0.06041, -0.3834, 0.7129, 0.04672, -0.6998, 0.6957, 0.1864, -0.6937, 0.6957, 0.1864, -0.6937, 0.7129, 0.04672, -0.6998, 0.3812, 0.02498, -0.9242, 0.3669, 0.09832, -0.925, -0.7991, 0.4614, -0.3855, -0.6525, 0.6525, -0.3855, -0.5093, 0.5093, -0.6937, -0.6238, 0.3601, -0.6937, -0.6238, 0.3601, -0.6937, -0.5093, 0.5093, -0.6937, -0.2686, 0.2686, -0.925, -0.329, 0.1899, -0.925, -0.6525, 0.6525, -0.3855, -0.4614, 0.7991, -0.3855, -0.3601, 0.6238, -0.6937, -0.5093, 0.5093, -0.6937, -0.5093, 0.5093, -0.6937, -0.3601, 0.6238, -0.6937, -0.1899, 0.329, -0.925, -0.2686, 0.2686, -0.925, -0.8913, 0.2388, -0.3855, -0.7991, 0.4614, -0.3855, -0.6238, 0.3601, -0.6937, -0.6957, 0.1864, -0.6937, -0.6957, 0.1864, -0.6937, -0.6238, 0.3601, -0.6937, -0.329, 0.1899, -0.925, -0.3669, 0.09832, -0.925, -0.9216, -0.06041, -0.3834, -0.9216, 0.06041, -0.3834, -0.7129, 0.04672, -0.6998, -0.7129, -0.04672, -0.6998, -0.7129, -0.04672, -0.6998, -0.7129, 0.04672, -0.6998, -0.3812, 0.02498, -0.9242, -0.3812, -0.02498, -0.9242, -0.4614, -0.7991, -0.3855, -0.6525, -0.6525, -0.3855, -0.5093, -0.5093, -0.6937, -0.3601, -0.6238, -0.6937, -0.3601, -0.6238, -0.6937, -0.5093, -0.5093, -0.6937, -0.2686, -0.2686, -0.925, -0.1899, -0.329, -0.925, -0.8913, -0.2388, -0.3855, -0.9216, -0.06041, -0.3834, -0.7129, -0.04672, -0.6998, -0.6957, -0.1864, -0.6937, -0.6957, -0.1864, -0.6937, -0.7129, -0.04672, -0.6998, -0.3812, -0.02498, -0.9242, -0.3669, -0.09832, -0.925, -0.7991, -0.4614, -0.3855, -0.8913, -0.2388, -0.3855, -0.6957, -0.1864, -0.6937, -0.6238, -0.3601, -0.6937, -0.6238, -0.3601, -0.6937, -0.6957, -0.1864, -0.6937, -0.3669, -0.09832, -0.925, -0.329, -0.1899, -0.925, -0.0604, -0.9216, -0.3834, -0.2388, -0.8913, -0.3855, -0.1864, -0.6957, -0.6937, -0.04672, -0.7128, -0.6998, -0.04672, -0.7128, -0.6998, -0.1864, -0.6957, -0.6937, -0.09832, -0.3669, -0.925, -0.02498, -0.3812, -0.9242, 0.0604, -0.9216, -0.3834, -0.0604, -0.9216, -0.3834, -0.04672, -0.7128, -0.6998, 0.04672, -0.7128, -0.6998, 0.04672, -0.7128, -0.6998, -0.04672, -0.7128, -0.6998, -0.02498, -0.3812, -0.9242, 0.02498, -0.3812, -0.9242, 0.7991, -0.4614, -0.3855, 0.6525, -0.6525, -0.3855, 0.5093, -0.5093, -0.6937, 0.6238, -0.3601, -0.6937, 0.6238, -0.3601, -0.6937, 0.5093, -0.5093, -0.6937, 0.2686, -0.2686, -0.925, 0.329, -0.1899, -0.925, 0.2388, -0.8913, -0.3855, 0.0604, -0.9216, -0.3834, 0.04672, -0.7128, -0.6998, 0.1864, -0.6957, -0.6937, 0.1864, -0.6957, -0.6937, 0.04672, -0.7128, -0.6998, 0.02498, -0.3812, -0.9242, 0.09832, -0.3669, -0.925, 0.6525, -0.6525, -0.3855, 0.4614, -0.7991, -0.3855, 0.3601, -0.6238, -0.6937, 0.5093, -0.5093, -0.6937, 0.5093, -0.5093, -0.6937, 0.3601, -0.6238, -0.6937, 0.1899, -0.329, -0.925, 0.2686, -0.2686, -0.925, 0.8913, -0.2388, -0.3855, 0.7991, -0.4614, -0.3855, 0.6238, -0.3601, -0.6937, 0.6957, -0.1864, -0.6937, 0.6957, -0.1864, -0.6937, 0.6238, -0.3601, -0.6937, 0.329, -0.1899, -0.925, 0.3669, -0.09832, -0.925, 0.0, 0.0, -1.0, 0.0, 0.0, -1.0, 0.0, 0.0, -1.0, 0.0, 0.0, -1.0, 0.0, 0.0, -1.0, 0.0, 0.0, -1.0, 0.0, 0.0, -1.0, 0.0, 0.0, -1.0, 0.0, 0.0, -1.0, 0.0, 0.0, -1.0, 0.0, 0.0, -1.0, 0.0, 0.0, -1.0, 0.0, 0.0, -1.0, 0.0, 0.0, -1.0, 0.0, 0.0, -1.0, 0.0, 0.0, -1.0, 0.0, 0.0, -1.0, 0.0, 0.0, -1.0, 0.0, 0.0, -1.0, 0.0, 0.0, -1.0, 0.0, 0.0, -1.0, 0.0, 0.0, -1.0, 0.0, 0.0, -1.0, 0.0, 0.0, -1.0, 0.0, 0.0, -1.0, 0.0, 0.0, -1.0, 0.0, 0.0, -1.0, 0.0, 0.0, -1.0])] * 3)])

# ---- objects
ob_oscillator_smd_abracon_abm7_2pin_6x3_5mm = bpy.data.objects.new('Oscillator_SMD_Abracon_ABM7-2Pin_6x3.5mm', me_shape_9_indexedfaceset_006)

# ---- transforms, parenting, visibility, modifiers, constraints
ob_oscillator_smd_abracon_abm7_2pin_6x3_5mm.location = (0.0, 0.0, 0.0)
ob_oscillator_smd_abracon_abm7_2pin_6x3_5mm.scale = (2.54, 2.54, 2.54)

# ---- collection membership
col_collection.objects.link(ob_oscillator_smd_abracon_abm7_2pin_6x3_5mm)

# ---- scene / render settings (as saved in the file)
scene.frame_start = 1; scene.frame_end = 250; scene.frame_set(1)
scene.render.engine = 'BLENDER_EEVEE_NEXT'
scene.cycles.sampling_pattern = 'TABULATED_SOBOL'
scene.cycles.use_light_tree = False
scene.eevee.ray_tracing_options.trace_max_roughness = 0.0
scene.view_settings.view_transform = 'Filmic'
bpy.context.view_layer.update()

# ---- added for rendering (the .blend has no active camera and no usable light): camera, sun
cam_auto = bpy.data.cameras.new('AutoCamera')
cam_auto.lens = 50.0
cam_auto.sensor_width = 36.0
cam_auto.clip_end = 1000.0
ob_auto_camera = bpy.data.objects.new('AutoCamera', cam_auto)
scene.collection.objects.link(ob_auto_camera)
ob_auto_camera.location = (6.63216, -7.9586, 5.99902)
ob_auto_camera.rotation_euler = (1.09748, -7.21219e-08, 0.694738)
scene.camera = ob_auto_camera
light_auto_sun = bpy.data.lights.new('AutoSun', 'SUN')
light_auto_sun.energy = 3.0
light_auto_sun.angle = 0.0523599
ob_auto_sun = bpy.data.objects.new('AutoSun', light_auto_sun)
scene.collection.objects.link(ob_auto_sun)
ob_auto_sun.rotation_euler = (0.872665, 0.174533, 0.523599)
bpy.context.view_layer.update()
